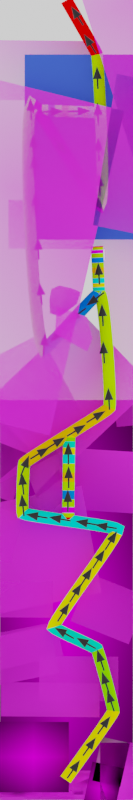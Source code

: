 # Source: Gust_level_design.blend  (saved by Blender 3.5.10; exported with 4.5.12 LTS)
import bpy
from mathutils import Matrix  # noqa: F401  (used for matrix-valued properties, if any)

bpy.ops.wm.read_factory_settings(use_empty=True)
scene = bpy.context.scene
scene.name = 'Scene'

# ---- collections
col_collection = bpy.data.collections.new('Collection'); scene.collection.children.link(col_collection)
col_tree = bpy.data.collections.new('tree'); scene.collection.children.link(col_tree)
col_arrows = bpy.data.collections.new('arrows'); scene.collection.children.link(col_arrows)
col_clouds = bpy.data.collections.new('Clouds'); scene.collection.children.link(col_clouds)
col_grass = bpy.data.collections.new('Grass'); scene.collection.children.link(col_grass)

# ---- images (referenced by path relative to the original .blend; pixels are not part of the script)
import os
ASSET_DIR = os.environ.get("B2B_ASSET_DIR", "")  # directory of the original .blend (textures are referenced by path, not embedded)
HERE = os.path.dirname(os.path.abspath(__file__))  # packed textures are extracted next to this script under _unpacked/

def load_image(name, relpath, width, height, colorspace="sRGB"):
    """Load a texture the original file referenced (path relative to the .blend, or extracted next to this script)."""
    p = next((c for c in (os.path.join(HERE, relpath), os.path.join(ASSET_DIR, relpath)) if relpath and os.path.exists(c)), "")
    if p:
        img = bpy.data.images.load(p, check_existing=True)
        img.name = name
    else:  # same state as the original file: an image datablock whose file is absent (Cycles renders it pink)
        img = bpy.data.images.new(name, width, height)
        img.source = "FILE"
        img.filepath = "//" + (relpath or name)
    img.colorspace_settings.name = colorspace
    return img
img_bg_v3_png = load_image('BG_V3.png', 'BG_V3.png', 1024, 1024, 'sRGB')
img_tree_2d_png_8_705435727_jpg = load_image('tree-2d-png-8-705435727.jpg', 'tree-2d-png-8-705435727.jpg', 1024, 1024, 'sRGB')
img_2d_tree_png_hd_1933107973_png = load_image('2D-Tree-PNG-HD-1933107973.png', '2D-Tree-PNG-HD-1933107973.png', 1024, 1024, 'sRGB')
img_clouds_png = load_image('Clouds.png', 'Clouds.png', 1024, 1024, 'sRGB')
img_267446_1131581285_png = load_image('267446-1131581285.png', '267446-1131581285.png', 1024, 1024, 'sRGB')

# ---- materials (node trees are filled in below, after node groups)
mat_material_003 = bpy.data.materials.new('Material.003')
mat_material_003.use_transparent_shadow = False
mat_material_001 = bpy.data.materials.new('Material.001')
mat_material_001.use_transparent_shadow = False
mat_bg_v3 = bpy.data.materials.new('BG_V3')
mat_bg_v3.surface_render_method = 'BLENDED'
mat_bg_v3.blend_method = 'BLEND'
mat_bg_v3.use_transparent_shadow = False
mat_tree_2d_png_8_705435727_001 = bpy.data.materials.new('tree-2d-png-8-705435727.001')
mat_tree_2d_png_8_705435727_001.surface_render_method = 'BLENDED'
mat_tree_2d_png_8_705435727_001.blend_method = 'BLEND'
mat_tree_2d_png_8_705435727_001.use_transparent_shadow = False
mat_tree_2d_png_8_705435727_002 = bpy.data.materials.new('tree-2d-png-8-705435727.002')
mat_tree_2d_png_8_705435727_002.surface_render_method = 'BLENDED'
mat_tree_2d_png_8_705435727_002.blend_method = 'BLEND'
mat_tree_2d_png_8_705435727_002.use_transparent_shadow = False
mat_2d_tree_png_hd_1933107973 = bpy.data.materials.new('2D-Tree-PNG-HD-1933107973')
mat_2d_tree_png_hd_1933107973.surface_render_method = 'BLENDED'
mat_2d_tree_png_hd_1933107973.blend_method = 'BLEND'
mat_tree_2d_png_8_705435727 = bpy.data.materials.new('tree-2d-png-8-705435727')
mat_tree_2d_png_8_705435727.surface_render_method = 'BLENDED'
mat_tree_2d_png_8_705435727.blend_method = 'BLEND'
mat_tree_2d_png_8_705435727.use_transparent_shadow = False
mat_material_002 = bpy.data.materials.new('Material.002')
mat_material_002.use_transparent_shadow = False
mat_clouds = bpy.data.materials.new('Clouds')
mat_clouds.surface_render_method = 'BLENDED'
mat_clouds.blend_method = 'BLEND'
mat_267446_1131581285 = bpy.data.materials.new('267446-1131581285')
mat_267446_1131581285.surface_render_method = 'BLENDED'
mat_267446_1131581285.blend_method = 'BLEND'

# ---- material node trees
mat_material_003.use_nodes = True; mat_material_003.node_tree.nodes.clear()
_N = mat_material_003.node_tree.nodes; _L = mat_material_003.node_tree.links
n0 = _N.new('ShaderNodeBsdfPrincipled'); n0.name = 'Principled BSDF'; n0.location = (10, 300)
n0.distribution = 'GGX'
n0.subsurface_method = 'RANDOM_WALK_SKIN'
n0.inputs[0].default_value = (0.02176, 0.09055, 0.8, 1.0)
n0.inputs[3].default_value = 1.45
n0.inputs[27].default_value = (0.0, 0.0, 0.0, 1.0)
n0.inputs[28].default_value = 1.0
n1 = _N.new('ShaderNodeOutputMaterial'); n1.name = 'Material Output'; n1.location = (300, 300)
_L.new(n0.outputs[0], n1.inputs[0])
n1.is_active_output = True
mat_material_001.use_nodes = True; mat_material_001.node_tree.nodes.clear()
_N = mat_material_001.node_tree.nodes; _L = mat_material_001.node_tree.links
n0 = _N.new('ShaderNodeOutputMaterial'); n0.name = 'Material Output'; n0.location = (300, 300)
n1 = _N.new('ShaderNodeBsdfPrincipled'); n1.name = 'Principled BSDF'; n1.location = (10, 300)
n1.distribution = 'GGX'
n1.subsurface_method = 'RANDOM_WALK_SKIN'
n1.inputs[2].default_value = 1.0
n1.inputs[3].default_value = 1.45
n1.inputs[13].default_value = 0.0
n1.inputs[27].default_value = (0.0, 0.0, 0.0, 1.0)
n1.inputs[28].default_value = 1.0
n2 = _N.new('ShaderNodeTexCoord'); n2.name = 'Texture Coordinate'; n2.location = (-640, 260)
n3 = _N.new('ShaderNodeSeparateXYZ'); n3.name = 'Separate XYZ'; n3.location = (-460, 260)
n4 = _N.new('ShaderNodeValToRGB'); n4.name = 'ColorRamp'; n4.location = (-280, 268)
n4.color_ramp.interpolation = 'CONSTANT'
while len(n4.color_ramp.elements) > 1: n4.color_ramp.elements.remove(n4.color_ramp.elements[-1])
n4.color_ramp.elements[0].position = 0.0; n4.color_ramp.elements[0].color = (1.0, 0.0, 0.0, 1.0)
_e = n4.color_ramp.elements.new(0.07456); _e.color = (0.4833, 1.0, 0.0, 1.0)
_e = n4.color_ramp.elements.new(0.1491); _e.color = (1.0, 0.0, 1.0, 1.0)
_e = n4.color_ramp.elements.new(0.2255); _e.color = (0.4, 1.0, 0.0, 1.0)
_e = n4.color_ramp.elements.new(0.3056); _e.color = (0.0, 0.2167, 1.0, 1.0)
_e = n4.color_ramp.elements.new(0.3858); _e.color = (0.4667, 1.0, 0.0, 1.0)
_e = n4.color_ramp.elements.new(0.4588); _e.color = (1.0, 0.55, 0.0, 1.0)
_e = n4.color_ramp.elements.new(0.5376); _e.color = (0.5, 1.0, 0.0, 1.0)
_e = n4.color_ramp.elements.new(0.6152); _e.color = (0.0, 1.0, 0.85, 1.0)
_e = n4.color_ramp.elements.new(0.6977); _e.color = (1.0, 0.9333, 0.0, 1.0)
_e = n4.color_ramp.elements.new(0.7682); _e.color = (0.0, 1.0, 0.5833, 1.0)
_e = n4.color_ramp.elements.new(0.8509); _e.color = (0.25, 1.0, 0.0, 1.0)
_e = n4.color_ramp.elements.new(0.92); _e.color = (1.0, 0.9167, 0.0, 1.0)
_L.new(n1.outputs[0], n0.inputs[0])
_L.new(n2.outputs[2], n3.inputs[0])
_L.new(n3.outputs[0], n4.inputs[0])
_L.new(n4.outputs[0], n1.inputs[0])
n0.is_active_output = True
mat_bg_v3.use_nodes = True; mat_bg_v3.node_tree.nodes.clear()
_N = mat_bg_v3.node_tree.nodes; _L = mat_bg_v3.node_tree.links
n0 = _N.new('ShaderNodeOutputMaterial'); n0.name = 'Material Output'; n0.location = (300, 300)
n1 = _N.new('ShaderNodeTexImage'); n1.name = 'Image Texture'; n1.location = (-200, 300)
n1.image = img_bg_v3_png
n1.extension = 'CLIP'
_L.new(n1.outputs[0], n0.inputs[0])
n0.is_active_output = True
mat_tree_2d_png_8_705435727_001.use_nodes = True; mat_tree_2d_png_8_705435727_001.node_tree.nodes.clear()
_N = mat_tree_2d_png_8_705435727_001.node_tree.nodes; _L = mat_tree_2d_png_8_705435727_001.node_tree.links
n0 = _N.new('ShaderNodeOutputMaterial'); n0.name = 'Material Output'; n0.location = (347, 312)
n1 = _N.new('ShaderNodeTexImage'); n1.name = 'Image Texture'; n1.location = (-235, 331)
n1.image = img_tree_2d_png_8_705435727_jpg
n1.extension = 'CLIP'
n2 = _N.new('ShaderNodeBsdfPrincipled'); n2.name = 'Principled BSDF'; n2.location = (47, 312)
n2.distribution = 'GGX'
n2.subsurface_method = 'RANDOM_WALK_SKIN'
n2.inputs[2].default_value = 1.0
n2.inputs[3].default_value = 1.45
n2.inputs[13].default_value = 0.0
n2.inputs[27].default_value = (0.0, 0.0, 0.0, 1.0)
n2.inputs[28].default_value = 1.0
n3 = _N.new('ShaderNodeValToRGB'); n3.name = 'ColorRamp'; n3.location = (-246, -42)
n3.color_ramp.interpolation = 'CONSTANT'
while len(n3.color_ramp.elements) > 1: n3.color_ramp.elements.remove(n3.color_ramp.elements[-1])
n3.color_ramp.elements[0].position = 0.3309; n3.color_ramp.elements[0].color = (1.0, 1.0, 1.0, 1.0)
_e = n3.color_ramp.elements.new(0.5236); _e.color = (0.0, 0.0, 0.0, 1.0)
_L.new(n1.outputs[0], n2.inputs[0])
_L.new(n1.outputs[0], n3.inputs[0])
_L.new(n3.outputs[0], n2.inputs[4])
_L.new(n2.outputs[0], n0.inputs[0])
n0.is_active_output = True
mat_tree_2d_png_8_705435727_002.use_nodes = True; mat_tree_2d_png_8_705435727_002.node_tree.nodes.clear()
_N = mat_tree_2d_png_8_705435727_002.node_tree.nodes; _L = mat_tree_2d_png_8_705435727_002.node_tree.links
n0 = _N.new('ShaderNodeOutputMaterial'); n0.name = 'Material Output'; n0.location = (347, 312)
n1 = _N.new('ShaderNodeValToRGB'); n1.name = 'ColorRamp'; n1.location = (-246, -42)
n1.color_ramp.interpolation = 'CONSTANT'
while len(n1.color_ramp.elements) > 1: n1.color_ramp.elements.remove(n1.color_ramp.elements[-1])
n1.color_ramp.elements[0].position = 0.3309; n1.color_ramp.elements[0].color = (1.0, 1.0, 1.0, 1.0)
_e = n1.color_ramp.elements.new(0.5236); _e.color = (0.0, 0.0, 0.0, 1.0)
n2 = _N.new('ShaderNodeBsdfPrincipled'); n2.name = 'Principled BSDF'; n2.location = (47, 312)
n2.distribution = 'GGX'
n2.subsurface_method = 'RANDOM_WALK_SKIN'
n2.inputs[2].default_value = 1.0
n2.inputs[3].default_value = 1.45
n2.inputs[13].default_value = 0.0
n2.inputs[27].default_value = (0.0, 0.0, 0.0, 1.0)
n2.inputs[28].default_value = 1.0
n3 = _N.new('ShaderNodeMix'); n3.name = 'Mix'; n3.location = (-80, 526)
n3.data_type = 'RGBA'
n3.inputs[0].default_value = 0.9267
n4 = _N.new('ShaderNodeTexImage'); n4.name = 'Image Texture'; n4.location = (-433, 311)
n4.image = img_tree_2d_png_8_705435727_jpg
n4.extension = 'CLIP'
n5 = _N.new('ShaderNodeValToRGB'); n5.name = 'ColorRamp.001'; n5.location = (-383, 537)
n5.color_ramp.interpolation = 'CONSTANT'
while len(n5.color_ramp.elements) > 1: n5.color_ramp.elements.remove(n5.color_ramp.elements[-1])
n5.color_ramp.elements[0].position = 0.56; n5.color_ramp.elements[0].color = (1.0, 1.0, 1.0, 1.0)
_L.new(n4.outputs[0], n1.inputs[0])
_L.new(n1.outputs[0], n2.inputs[4])
_L.new(n2.outputs[0], n0.inputs[0])
_L.new(n3.outputs[2], n2.inputs[0])
_L.new(n4.outputs[0], n3.inputs[7])
_L.new(n5.outputs[0], n3.inputs[6])
n0.is_active_output = True
mat_2d_tree_png_hd_1933107973.use_nodes = True; mat_2d_tree_png_hd_1933107973.node_tree.nodes.clear()
_N = mat_2d_tree_png_hd_1933107973.node_tree.nodes; _L = mat_2d_tree_png_hd_1933107973.node_tree.links
n0 = _N.new('ShaderNodeOutputMaterial'); n0.name = 'Material Output'; n0.location = (300, 300)
n1 = _N.new('ShaderNodeTexImage'); n1.name = 'Image Texture'; n1.location = (-200, 300)
n1.image = img_2d_tree_png_hd_1933107973_png
n1.extension = 'CLIP'
n2 = _N.new('ShaderNodeBsdfPrincipled'); n2.name = 'Principled BSDF'; n2.location = (0, 300)
n2.distribution = 'GGX'
n2.subsurface_method = 'RANDOM_WALK_SKIN'
n2.inputs[3].default_value = 1.45
n2.inputs[27].default_value = (0.0, 0.0, 0.0, 1.0)
n2.inputs[28].default_value = 1.0
_L.new(n1.outputs[0], n2.inputs[0])
_L.new(n1.outputs[1], n2.inputs[4])
_L.new(n2.outputs[0], n0.inputs[0])
n0.is_active_output = True
mat_tree_2d_png_8_705435727.use_nodes = True; mat_tree_2d_png_8_705435727.node_tree.nodes.clear()
_N = mat_tree_2d_png_8_705435727.node_tree.nodes; _L = mat_tree_2d_png_8_705435727.node_tree.links
n0 = _N.new('ShaderNodeOutputMaterial'); n0.name = 'Material Output'; n0.location = (347, 312)
n1 = _N.new('ShaderNodeTexImage'); n1.name = 'Image Texture'; n1.location = (-235, 331)
n1.image = img_tree_2d_png_8_705435727_jpg
n1.extension = 'CLIP'
n2 = _N.new('ShaderNodeValToRGB'); n2.name = 'ColorRamp'; n2.location = (-246, -42)
n2.color_ramp.interpolation = 'CONSTANT'
while len(n2.color_ramp.elements) > 1: n2.color_ramp.elements.remove(n2.color_ramp.elements[-1])
n2.color_ramp.elements[0].position = 0.3309; n2.color_ramp.elements[0].color = (1.0, 1.0, 1.0, 1.0)
_e = n2.color_ramp.elements.new(0.5236); _e.color = (0.0, 0.0, 0.0, 1.0)
n3 = _N.new('ShaderNodeBsdfPrincipled'); n3.name = 'Principled BSDF'; n3.location = (47, 312)
n3.distribution = 'GGX'
n3.subsurface_method = 'RANDOM_WALK_SKIN'
n3.inputs[2].default_value = 1.0
n3.inputs[3].default_value = 1.45
n3.inputs[13].default_value = 0.0
n3.inputs[27].default_value = (0.0, 0.0, 0.0, 1.0)
n3.inputs[28].default_value = 1.0
_L.new(n1.outputs[0], n3.inputs[0])
_L.new(n1.outputs[0], n2.inputs[0])
_L.new(n2.outputs[0], n3.inputs[4])
_L.new(n3.outputs[0], n0.inputs[0])
n0.is_active_output = True
mat_material_002.use_nodes = True; mat_material_002.node_tree.nodes.clear()
_N = mat_material_002.node_tree.nodes; _L = mat_material_002.node_tree.links
n0 = _N.new('ShaderNodeBsdfPrincipled'); n0.name = 'Principled BSDF'; n0.location = (10, 300)
n0.distribution = 'GGX'
n0.subsurface_method = 'RANDOM_WALK_SKIN'
n0.inputs[0].default_value = (0.0, 0.0, 0.0, 1.0)
n0.inputs[3].default_value = 1.45
n0.inputs[27].default_value = (0.0, 0.0, 0.0, 1.0)
n0.inputs[28].default_value = 1.0
n1 = _N.new('ShaderNodeOutputMaterial'); n1.name = 'Material Output'; n1.location = (300, 300)
_L.new(n0.outputs[0], n1.inputs[0])
n1.is_active_output = True
mat_clouds.use_nodes = True; mat_clouds.node_tree.nodes.clear()
_N = mat_clouds.node_tree.nodes; _L = mat_clouds.node_tree.links
n0 = _N.new('ShaderNodeTexImage'); n0.name = 'Image Texture.002'; n0.location = (1062, -997)
n0.image = img_clouds_png
n0.extension = 'CLIP'
n1 = _N.new('ShaderNodeOutputMaterial'); n1.name = 'Material Output'; n1.location = (1920, 340)
n2 = _N.new('ShaderNodeTexCoord'); n2.name = 'Texture Coordinate'; n2.location = (360, 340)
n3 = _N.new('ShaderNodeTexNoise'); n3.name = 'Noise Texture'; n3.location = (540, 340)
n3.inputs[2].default_value = 1e+06
n3.inputs[3].default_value = 15.0
n3.inputs[4].default_value = 1.0
n3.inputs[8].default_value = 300.0
n4 = _N.new('ShaderNodeMix'); n4.name = 'Mix'; n4.location = (720, 340)
n4.data_type = 'RGBA'
n4.blend_type = 'SUBTRACT'
n4.inputs[0].default_value = 1.0
n5 = _N.new('ShaderNodeTexImage'); n5.name = 'Image Texture'; n5.location = (900, 20)
n5.image = img_clouds_png
n5.extension = 'CLIP'
n6 = _N.new('ShaderNodeMix'); n6.name = 'Mix.001'; n6.location = (720, 20)
n6.data_type = 'RGBA'
n6.blend_type = 'ADD'
n6.inputs[0].default_value = 0.9867
n7 = _N.new('NodeReroute'); n7.name = 'Reroute'; n7.location = (540, 20)
n7.width = 16
n7.socket_idname = 'NodeSocketVector'
n8 = _N.new('ShaderNodeMix'); n8.name = 'Mix.002'; n8.location = (1180, 20)
n8.width = 139
n8.data_type = 'RGBA'
n8.blend_type = 'ADD'
n8.inputs[0].default_value = 1.0
n9 = _N.new('ShaderNodeTexImage'); n9.name = 'Image Texture.001'; n9.location = (900, 340)
n9.image = img_clouds_png
n9.extension = 'CLIP'
n10 = _N.new('ShaderNodeValToRGB'); n10.name = 'ColorRamp.001'; n10.location = (1360, 20)
while len(n10.color_ramp.elements) > 1: n10.color_ramp.elements.remove(n10.color_ramp.elements[-1])
n10.color_ramp.elements[0].position = 0.0; n10.color_ramp.elements[0].color = (0.0, 0.0, 0.0, 1.0)
_e = n10.color_ramp.elements.new(1.0); _e.color = (1.0, 1.0, 1.0, 1.0)
n11 = _N.new('ShaderNodeBsdfPrincipled'); n11.name = 'Principled BSDF'; n11.location = (1640, 340)
n11.distribution = 'GGX'
n11.subsurface_method = 'RANDOM_WALK_SKIN'
n11.inputs[3].default_value = 1.45
n11.inputs[27].default_value = (0.0, 0.0, 0.0, 1.0)
n11.inputs[28].default_value = 1.0
n12 = _N.new('ShaderNodeBsdfPrincipled'); n12.name = 'Principled BSDF.001'; n12.location = (1451, -968)
n12.distribution = 'GGX'
n12.subsurface_method = 'RANDOM_WALK_SKIN'
n12.inputs[3].default_value = 1.45
n12.inputs[27].default_value = (0.0, 0.0, 0.0, 1.0)
n12.inputs[28].default_value = 1.0
_L.new(n3.outputs[1], n4.inputs[2])
_L.new(n3.outputs[1], n4.inputs[6])
_L.new(n2.outputs[2], n3.inputs[0])
_L.new(n6.outputs[2], n5.inputs[0])
_L.new(n5.outputs[1], n8.inputs[6])
_L.new(n9.outputs[1], n8.inputs[7])
_L.new(n8.outputs[2], n10.inputs[0])
_L.new(n0.outputs[0], n12.inputs[0])
_L.new(n0.outputs[1], n12.inputs[4])
_L.new(n2.outputs[2], n7.inputs[0])
_L.new(n4.outputs[2], n6.inputs[7])
_L.new(n7.outputs[0], n6.inputs[6])
_L.new(n9.outputs[0], n11.inputs[0])
_L.new(n10.outputs[0], n11.inputs[4])
_L.new(n12.outputs[0], n1.inputs[0])
n1.is_active_output = True
mat_267446_1131581285.use_nodes = True; mat_267446_1131581285.node_tree.nodes.clear()
_N = mat_267446_1131581285.node_tree.nodes; _L = mat_267446_1131581285.node_tree.links
n0 = _N.new('ShaderNodeOutputMaterial'); n0.name = 'Material Output'; n0.location = (300, 300)
n1 = _N.new('ShaderNodeTexImage'); n1.name = 'Image Texture'; n1.location = (-200, 300)
n1.image = img_267446_1131581285_png
n1.extension = 'CLIP'
n2 = _N.new('ShaderNodeBsdfPrincipled'); n2.name = 'Principled BSDF'; n2.location = (0, 300)
n2.distribution = 'GGX'
n2.subsurface_method = 'RANDOM_WALK_SKIN'
n2.inputs[3].default_value = 1.45
n2.inputs[27].default_value = (0.0, 0.0, 0.0, 1.0)
n2.inputs[28].default_value = 1.0
_L.new(n1.outputs[0], n2.inputs[0])
_L.new(n1.outputs[1], n2.inputs[4])
_L.new(n2.outputs[0], n0.inputs[0])
n0.is_active_output = True

# ---- world
world_world = bpy.data.worlds.new('World'); scene.world = world_world
world_world.use_nodes = True; world_world.node_tree.nodes.clear()
_N = world_world.node_tree.nodes; _L = world_world.node_tree.links
n0 = _N.new('ShaderNodeOutputWorld'); n0.name = 'World Output'; n0.location = (300, 300)
n1 = _N.new('ShaderNodeBackground'); n1.name = 'Background'; n1.location = (10, 300)
n1.inputs[0].default_value = (1.0, 1.0, 1.0, 1.0)
_L.new(n1.outputs[0], n0.inputs[0])
n0.is_active_output = True
world_world.color = (0.05088, 0.05088, 0.05088)
world_world.use_sun_shadow = False
world_world.sun_shadow_jitter_overblur = 0.0

# ---- cameras
cam_camera_001 = bpy.data.cameras.new('Camera.001')
cam_camera_001.type = 'ORTHO'
cam_camera_001.ortho_scale = 0.5
cam_camera_001.display_size = 0.0002315

# ---- meshes
me_plane = bpy.data.meshes.new('Plane')
me_plane.from_pydata([(-0.0001157, -0.0001157, 0.0), (0.0001157, -0.0001157, 0.0), (-0.0001157, 0.0001157, 0.0), (0.0001157, 0.0001157, 0.0)], [], [(0, 1, 3, 2)])
_uv = me_plane.uv_layers.new(name='UVMap')
_uv.uv.foreach_set('vector', [0.0, 0.0, 1.0, 0.0, 1.0, 1.0, 0.0, 1.0])
me_plane.materials.append(mat_material_003)
me_plane.update()
me_bg_v3 = bpy.data.meshes.new('BG_V3')
me_bg_v3.from_pydata([(0.0, -0.08333, 0.0), (0.0, 0.08333, 0.0), (-0.5, -0.08333, 0.0), (-0.5, 0.08333, 0.0)], [], [(0, 1, 3, 2)])
_uv = me_bg_v3.uv_layers.new(name='UVMap')
_uv.uv.foreach_set('vector', [0.0, 0.0, 1.0, 0.0, 1.0, 1.0, 0.0, 1.0])
me_bg_v3.materials.append(mat_bg_v3)
me_bg_v3.update()
me_tree_2d_png_8_705435727 = bpy.data.meshes.new('tree-2d-png-8-705435727')
me_tree_2d_png_8_705435727.from_pydata([(-0.5055, -0.5, 0.0), (0.5055, -0.5, 0.0), (-0.5055, 0.5, 0.0), (0.5055, 0.5, 0.0)], [], [(0, 1, 3, 2)])
_uv = me_tree_2d_png_8_705435727.uv_layers.new(name='UVMap')
_uv.uv.foreach_set('vector', [0.1183, 0.0, 0.8767, 0.0, 0.8767, 1.0, 0.1183, 1.0])
me_tree_2d_png_8_705435727.materials.append(mat_tree_2d_png_8_705435727_001)
me_tree_2d_png_8_705435727.update()
me_tree_2d_png_8_705435727_001 = bpy.data.meshes.new('tree-2d-png-8-705435727.001')
me_tree_2d_png_8_705435727_001.from_pydata([(-0.5055, -0.5, 0.0), (0.5055, -0.5, 0.0), (-0.5055, 0.5, 0.0), (0.5055, 0.5, 0.0)], [], [(0, 1, 3, 2)])
_uv = me_tree_2d_png_8_705435727_001.uv_layers.new(name='UVMap')
_uv.uv.foreach_set('vector', [0.1183, 0.0, 0.8767, 0.0, 0.8767, 1.0, 0.1183, 1.0])
me_tree_2d_png_8_705435727_001.materials.append(mat_tree_2d_png_8_705435727_002)
me_tree_2d_png_8_705435727_001.update()
me_2d_tree_png_hd_1933107973 = bpy.data.meshes.new('2D-Tree-PNG-HD-1933107973')
me_2d_tree_png_hd_1933107973.from_pydata([(-0.261, -0.5, 0.0), (0.261, -0.5, 0.0), (-0.261, 0.5, 0.0), (0.261, 0.5, 0.0)], [], [(0, 1, 3, 2)])
_uv = me_2d_tree_png_hd_1933107973.uv_layers.new(name='UVMap')
_uv.uv.foreach_set('vector', [0.0, 0.0, 1.0, 0.0, 1.0, 1.0, 0.0, 1.0])
me_2d_tree_png_hd_1933107973.materials.append(mat_2d_tree_png_hd_1933107973)
me_2d_tree_png_hd_1933107973.update()
me_tree_2d_png_8_705435727_002 = bpy.data.meshes.new('tree-2d-png-8-705435727.002')
me_tree_2d_png_8_705435727_002.from_pydata([(-0.5055, -0.5, 0.0), (0.5055, -0.5, 0.0), (-0.5055, 0.5, 0.0), (0.5055, 0.5, 0.0)], [], [(0, 1, 3, 2)])
_uv = me_tree_2d_png_8_705435727_002.uv_layers.new(name='UVMap')
_uv.uv.foreach_set('vector', [0.1183, 0.0, 0.8767, 0.0, 0.8767, 1.0, 0.1183, 1.0])
me_tree_2d_png_8_705435727_002.materials.append(mat_tree_2d_png_8_705435727)
me_tree_2d_png_8_705435727_002.update()
me_tree_2d_png_8_705435727_003 = bpy.data.meshes.new('tree-2d-png-8-705435727.003')
me_tree_2d_png_8_705435727_003.from_pydata([(-0.5055, -0.5, 0.0), (0.5055, -0.5, 0.0), (-0.5055, 0.5, 0.0), (0.5055, 0.5, 0.0)], [], [(0, 1, 3, 2)])
_uv = me_tree_2d_png_8_705435727_003.uv_layers.new(name='UVMap')
_uv.uv.foreach_set('vector', [0.1183, 0.0, 0.8767, 0.0, 0.8767, 1.0, 0.1183, 1.0])
me_tree_2d_png_8_705435727_003.materials.append(mat_tree_2d_png_8_705435727_002)
me_tree_2d_png_8_705435727_003.update()
me_cylinder = bpy.data.meshes.new('Cylinder')
me_cylinder.from_pydata([(1.644e-09, 0.0001217, -0.0001157), (-2.91e-11, 0.0001157, 0.001267), (2.375e-05, 0.0001194, -0.0001157), (2.258e-05, 0.0001135, 0.001267), (4.659e-05, 0.0001125, -0.0001157), (4.429e-05, 0.0001069, 0.001267), (6.763e-05, 0.0001012, -0.0001157), (6.43e-05, 9.623e-05, 0.001267), (8.608e-05, 8.608e-05, -0.0001157), (8.184e-05, 8.184e-05, 0.001267), (0.0001012, 6.763e-05, -0.0001157), (9.623e-05, 6.43e-05, 0.001267), (0.0001125, 4.658e-05, -0.0001157), (0.0001069, 4.429e-05, 0.001267), (0.0001194, 2.375e-05, -0.0001157), (0.0001135, 2.258e-05, 0.001267), (0.0001217, 3.646e-12, -0.0001157), (0.0001157, 1.75e-11, 0.001267), (0.0001194, -2.375e-05, -0.0001157), (0.0001135, -2.258e-05, 0.001267), (0.0001125, -4.658e-05, -0.0001157), (0.0001069, -4.429e-05, 0.001267), (0.0001012, -6.763e-05, -0.0001157), (9.623e-05, -6.43e-05, 0.001267), (8.608e-05, -8.608e-05, -0.0001157), (8.184e-05, -8.184e-05, 0.001267), (6.763e-05, -0.0001012, -0.0001157), (6.43e-05, -9.623e-05, 0.001267), (4.659e-05, -0.0001125, -0.0001157), (4.429e-05, -0.0001069, 0.001267), (2.375e-05, -0.0001194, -0.0001157), (2.258e-05, -0.0001135, 0.001267), (1.644e-09, -0.0001217, -0.0001157), (-2.91e-11, -0.0001157, 0.001267), (-2.375e-05, -0.0001194, -0.0001157), (-2.258e-05, -0.0001135, 0.001267), (-4.658e-05, -0.0001125, -0.0001157), (-4.429e-05, -0.0001069, 0.001267), (-6.763e-05, -0.0001012, -0.0001157), (-6.43e-05, -9.623e-05, 0.001267), (-8.608e-05, -8.608e-05, -0.0001157), (-8.184e-05, -8.184e-05, 0.001267), (-0.0001012, -6.763e-05, -0.0001157), (-9.623e-05, -6.43e-05, 0.001267), (-0.0001125, -4.658e-05, -0.0001157), (-0.0001069, -4.429e-05, 0.001267), (-0.0001194, -2.375e-05, -0.0001157), (-0.0001135, -2.258e-05, 0.001267), (-0.0001217, 3.646e-12, -0.0001157), (-0.0001157, 1.75e-11, 0.001267), (-0.0001194, 2.375e-05, -0.0001157), (-0.0001135, 2.258e-05, 0.001267), (-0.0001125, 4.658e-05, -0.0001157), (-0.0001069, 4.429e-05, 0.001267), (-0.0001012, 6.763e-05, -0.0001157), (-9.623e-05, 6.43e-05, 0.001267), (-8.608e-05, 8.608e-05, -0.0001157), (-8.184e-05, 8.184e-05, 0.001267), (-6.763e-05, 0.0001012, -0.0001157), (-6.43e-05, 9.623e-05, 0.001267), (-4.658e-05, 0.0001125, -0.0001157), (-4.429e-05, 0.0001069, 0.001267), (-2.375e-05, 0.0001194, -0.0001157), (-2.258e-05, 0.0001135, 0.001267), (1.773e-09, 0.0006344, -0.0001157), (0.0001238, 0.0006222, -0.0001157), (0.0002428, 0.0005861, -0.0001157), (0.0003525, 0.0005275, -0.0001157), (0.0004486, 0.0004486, -0.0001157), (0.0005275, 0.0003525, -0.0001157), (0.0005861, 0.0002428, -0.0001157), (0.0006222, 0.0001238, -0.0001157), (0.0006344, 1.535e-11, -0.0001157), (0.0006222, -0.0001238, -0.0001157), (0.0005861, -0.0002428, -0.0001157), (0.0005275, -0.0003525, -0.0001157), (0.0004486, -0.0004486, -0.0001157), (0.0003525, -0.0005275, -0.0001157), (0.0002428, -0.0005861, -0.0001157), (0.0001238, -0.0006222, -0.0001157), (1.773e-09, -0.0006344, -0.0001157), (-0.0001238, -0.0006222, -0.0001157), (-0.0002428, -0.0005861, -0.0001157), (-0.0003525, -0.0005275, -0.0001157), (-0.0004486, -0.0004486, -0.0001157), (-0.0005275, -0.0003525, -0.0001157), (-0.0005861, -0.0002428, -0.0001157), (-0.0006222, -0.0001238, -0.0001157), (-0.0006344, 1.535e-11, -0.0001157), (-0.0006222, 0.0001238, -0.0001157), (-0.0005861, 0.0002428, -0.0001157), (-0.0005275, 0.0003525, -0.0001157), (-0.0004486, 0.0004486, -0.0001157), (-0.0003525, 0.0005275, -0.0001157), (-0.0002428, 0.0005861, -0.0001157), (-0.0001238, 0.0006222, -0.0001157), (-2.91e-11, -3.023e-11, -0.001884), (-2.91e-11, -3.023e-11, -0.001884), (-2.91e-11, -3.023e-11, -0.001884), (-2.91e-11, -3.023e-11, -0.001884), (-2.91e-11, -3.023e-11, -0.001884), (-2.91e-11, -3.751e-11, -0.001884), (-2.91e-11, -3.751e-11, -0.001884), (-2.91e-11, -3.387e-11, -0.001884), (-2.91e-11, -3.489e-11, -0.001884), (-2.91e-11, -3.387e-11, -0.001884), (-2.91e-11, -3.751e-11, -0.001884), (-2.91e-11, -3.751e-11, -0.001884), (-2.91e-11, -3.023e-11, -0.001884), (-2.91e-11, -3.023e-11, -0.001884), (-2.91e-11, -3.023e-11, -0.001884), (-2.91e-11, -3.023e-11, -0.001884), (-2.91e-11, -3.023e-11, -0.001884), (-2.91e-11, -3.023e-11, -0.001884), (-2.91e-11, -3.023e-11, -0.001884), (-2.91e-11, -3.023e-11, -0.001884), (-2.91e-11, -3.023e-11, -0.001884), (-2.91e-11, -3.751e-11, -0.001884), (-2.91e-11, -3.751e-11, -0.001884), (-2.91e-11, -3.387e-11, -0.001884), (-2.91e-11, -3.489e-11, -0.001884), (-2.91e-11, -3.387e-11, -0.001884), (-2.91e-11, -3.751e-11, -0.001884), (-2.91e-11, -3.751e-11, -0.001884), (-2.91e-11, -3.023e-11, -0.001884), (-2.91e-11, -3.023e-11, -0.001884), (-2.91e-11, -3.023e-11, -0.001884), (-2.91e-11, -3.023e-11, -0.001884)], [], [(0, 1, 3, 2), (2, 3, 5, 4), (4, 5, 7, 6), (6, 7, 9, 8), (8, 9, 11, 10), (10, 11, 13, 12), (12, 13, 15, 14), (14, 15, 17, 16), (16, 17, 19, 18), (18, 19, 21, 20), (20, 21, 23, 22), (22, 23, 25, 24), (24, 25, 27, 26), (26, 27, 29, 28), (28, 29, 31, 30), (30, 31, 33, 32), (32, 33, 35, 34), (34, 35, 37, 36), (36, 37, 39, 38), (38, 39, 41, 40), (40, 41, 43, 42), (42, 43, 45, 44), (44, 45, 47, 46), (46, 47, 49, 48), (48, 49, 51, 50), (50, 51, 53, 52), (52, 53, 55, 54), (54, 55, 57, 56), (56, 57, 59, 58), (58, 59, 61, 60), (3, 1, 63, 61, 59, 57, 55, 53, 51, 49, 47, 45, 43, 41, 39, 37, 35, 33, 31, 29, 27, 25, 23, 21, 19, 17, 15, 13, 11, 9, 7, 5), (60, 61, 63, 62), (62, 63, 1, 0), (16, 18, 73, 72), (86, 87, 119, 118), (34, 36, 82, 81), (52, 54, 91, 90), (8, 10, 69, 68), (26, 28, 78, 77), (44, 46, 87, 86), (0, 2, 65, 64), (62, 0, 64, 95), (18, 20, 74, 73), (36, 38, 83, 82), (54, 56, 92, 91), (10, 12, 70, 69), (28, 30, 79, 78), (46, 48, 88, 87), (2, 4, 66, 65), (20, 22, 75, 74), (38, 40, 84, 83), (56, 58, 93, 92), (12, 14, 71, 70), (30, 32, 80, 79), (48, 50, 89, 88), (4, 6, 67, 66), (22, 24, 76, 75), (40, 42, 85, 84), (58, 60, 94, 93), (14, 16, 72, 71), (32, 34, 81, 80), (50, 52, 90, 89), (6, 8, 68, 67), (24, 26, 77, 76), (42, 44, 86, 85), (60, 62, 95, 94), (96, 97, 98, 99, 100, 101, 102, 103, 104, 105, 106, 107, 108, 109, 110, 111, 112, 113, 114, 115, 116, 117, 118, 119, 120, 121, 122, 123, 124, 125, 126, 127), (73, 74, 106, 105), (87, 88, 120, 119), (74, 75, 107, 106), (88, 89, 121, 120), (75, 76, 108, 107), (89, 90, 122, 121), (76, 77, 109, 108), (90, 91, 123, 122), (77, 78, 110, 109), (64, 65, 97, 96), (91, 92, 124, 123), (78, 79, 111, 110), (65, 66, 98, 97), (92, 93, 125, 124), (79, 80, 112, 111), (66, 67, 99, 98), (93, 94, 126, 125), (80, 81, 113, 112), (67, 68, 100, 99), (94, 95, 127, 126), (81, 82, 114, 113), (68, 69, 101, 100), (95, 64, 96, 127), (82, 83, 115, 114), (69, 70, 102, 101), (83, 84, 116, 115), (70, 71, 103, 102), (84, 85, 117, 116), (71, 72, 104, 103), (85, 86, 118, 117), (72, 73, 105, 104)])
_uv = me_cylinder.uv_layers.new(name='UVMap')
_uv.uv.foreach_set('vector', [1.0, 0.5, 1.0, 1.0, 0.9688, 1.0, 0.9688, 0.5, 0.9688, 0.5, 0.9688, 1.0, 0.9375, 1.0, 0.9375, 0.5, 0.9375, 0.5, 0.9375, 1.0, 0.9062, 1.0, 0.9062, 0.5, 0.9062, 0.5, 0.9062, 1.0, 0.875, 1.0, 0.875, 0.5, 0.875, 0.5, 0.875, 1.0, 0.8438, 1.0, 0.8438, 0.5, 0.8438, 0.5, 0.8438, 1.0, 0.8125, 1.0, 0.8125, 0.5, 0.8125, 0.5, 0.8125, 1.0, 0.7812, 1.0, 0.7812, 0.5, 0.7812, 0.5, 0.7812, 1.0, 0.75, 1.0, 0.75, 0.5, 0.75, 0.5, 0.75, 1.0, 0.7188, 1.0, 0.7188, 0.5, 0.7188, 0.5, 0.7188, 1.0, 0.6875, 1.0, 0.6875, 0.5, 0.6875, 0.5, 0.6875, 1.0, 0.6562, 1.0, 0.6562, 0.5, 0.6562, 0.5, 0.6562, 1.0, 0.625, 1.0, 0.625, 0.5, 0.625, 0.5, 0.625, 1.0, 0.5938, 1.0, 0.5938, 0.5, 0.5938, 0.5, 0.5938, 1.0, 0.5625, 1.0, 0.5625, 0.5, 0.5625, 0.5, 0.5625, 1.0, 0.5312, 1.0, 0.5312, 0.5, 0.5312, 0.5, 0.5312, 1.0, 0.5, 1.0, 0.5, 0.5, 0.5, 0.5, 0.5, 1.0, 0.4688, 1.0, 0.4688, 0.5, 0.4688, 0.5, 0.4688, 1.0, 0.4375, 1.0, 0.4375, 0.5, 0.4375, 0.5, 0.4375, 1.0, 0.4062, 1.0, 0.4062, 0.5, 0.4062, 0.5, 0.4062, 1.0, 0.375, 1.0, 0.375, 0.5, 0.375, 0.5, 0.375, 1.0, 0.3438, 1.0, 0.3438, 0.5, 0.3438, 0.5, 0.3438, 1.0, 0.3125, 1.0, 0.3125, 0.5, 0.3125, 0.5, 0.3125, 1.0, 0.2812, 1.0, 0.2812, 0.5, 0.2812, 0.5, 0.2812, 1.0, 0.25, 1.0, 0.25, 0.5, 0.25, 0.5, 0.25, 1.0, 0.2188, 1.0, 0.2188, 0.5, 0.2188, 0.5, 0.2188, 1.0, 0.1875, 1.0, 0.1875, 0.5, 0.1875, 0.5, 0.1875, 1.0, 0.1562, 1.0, 0.1562, 0.5, 0.1562, 0.5, 0.1562, 1.0, 0.125, 1.0, 0.125, 0.5, 0.125, 0.5, 0.125, 1.0, 0.09375, 1.0, 0.09375, 0.5, 0.09375, 0.5, 0.09375, 1.0, 0.0625, 1.0, 0.0625, 0.5, 0.2968, 0.4854, 0.25, 0.49, 0.2032, 0.4854, 0.1582, 0.4717, 0.1167, 0.4496, 0.08029, 0.4197, 0.05045, 0.3833, 0.02827, 0.3418, 0.01461, 0.2968, 0.01, 0.25, 0.01461, 0.2032, 0.02827, 0.1582, 0.05045, 0.1167, 0.08029, 0.08029, 0.1167, 0.05045, 0.1582, 0.02827, 0.2032, 0.01461, 0.25, 0.01, 0.2968, 0.01461, 0.3418, 0.02827, 0.3833, 0.05045, 0.4197, 0.08029, 0.4496, 0.1167, 0.4717, 0.1582, 0.4854, 0.2032, 0.49, 0.25, 0.4854, 0.2968, 0.4717, 0.3418, 0.4496, 0.3833, 0.4197, 0.4197, 0.3833, 0.4496, 0.3418, 0.4717, 0.0625, 0.5, 0.0625, 1.0, 0.03125, 1.0, 0.03125, 0.5, 0.03125, 0.5, 0.03125, 1.0, 0.0, 1.0, 0.0, 0.5, 0.75, 0.5, 0.7188, 0.5, 0.7188, 0.5, 0.75, 0.5, 0.3125, 0.5, 0.2812, 0.5, 0.2812, 0.5, 0.3125, 0.5, 0.4688, 0.5, 0.4375, 0.5, 0.4375, 0.5, 0.4688, 0.5, 0.1875, 0.5, 0.1562, 0.5, 0.1562, 0.5, 0.1875, 0.5, 0.875, 0.5, 0.8438, 0.5, 0.8438, 0.5, 0.875, 0.5, 0.5938, 0.5, 0.5625, 0.5, 0.5625, 0.5, 0.5938, 0.5, 0.3125, 0.5, 0.2812, 0.5, 0.2812, 0.5, 0.3125, 0.5, 1.0, 0.5, 0.9688, 0.5, 0.9688, 0.5, 1.0, 0.5, 0.03125, 0.5, 0.0, 0.5, 0.0, 0.5, 0.03125, 0.5, 0.7188, 0.5, 0.6875, 0.5, 0.6875, 0.5, 0.7188, 0.5, 0.4375, 0.5, 0.4062, 0.5, 0.4062, 0.5, 0.4375, 0.5, 0.1562, 0.5, 0.125, 0.5, 0.125, 0.5, 0.1562, 0.5, 0.8438, 0.5, 0.8125, 0.5, 0.8125, 0.5, 0.8438, 0.5, 0.5625, 0.5, 0.5312, 0.5, 0.5312, 0.5, 0.5625, 0.5, 0.2812, 0.5, 0.25, 0.5, 0.25, 0.5, 0.2812, 0.5, 0.9688, 0.5, 0.9375, 0.5, 0.9375, 0.5, 0.9688, 0.5, 0.6875, 0.5, 0.6562, 0.5, 0.6562, 0.5, 0.6875, 0.5, 0.4062, 0.5, 0.375, 0.5, 0.375, 0.5, 0.4062, 0.5, 0.125, 0.5, 0.09375, 0.5, 0.09375, 0.5, 0.125, 0.5, 0.8125, 0.5, 0.7812, 0.5, 0.7812, 0.5, 0.8125, 0.5, 0.5312, 0.5, 0.5, 0.5, 0.5, 0.5, 0.5312, 0.5, 0.25, 0.5, 0.2188, 0.5, 0.2188, 0.5, 0.25, 0.5, 0.9375, 0.5, 0.9062, 0.5, 0.9062, 0.5, 0.9375, 0.5, 0.6562, 0.5, 0.625, 0.5, 0.625, 0.5, 0.6562, 0.5, 0.375, 0.5, 0.3438, 0.5, 0.3438, 0.5, 0.375, 0.5, 0.09375, 0.5, 0.0625, 0.5, 0.0625, 0.5, 0.09375, 0.5, 0.7812, 0.5, 0.75, 0.5, 0.75, 0.5, 0.7812, 0.5, 0.5, 0.5, 0.4688, 0.5, 0.4688, 0.5, 0.5, 0.5, 0.2188, 0.5, 0.1875, 0.5, 0.1875, 0.5, 0.2188, 0.5, 0.9062, 0.5, 0.875, 0.5, 0.875, 0.5, 0.9062, 0.5, 0.625, 0.5, 0.5938, 0.5, 0.5938, 0.5, 0.625, 0.5, 0.3438, 0.5, 0.3125, 0.5, 0.3125, 0.5, 0.3438, 0.5, 0.0625, 0.5, 0.03125, 0.5, 0.03125, 0.5, 0.0625, 0.5, 0.75, 0.49, 0.7968, 0.4854, 0.8418, 0.4717, 0.8833, 0.4496, 0.9197, 0.4197, 0.9496, 0.3833, 0.9717, 0.3418, 0.9854, 0.2968, 0.99, 0.25, 0.9854, 0.2032, 0.9717, 0.1582, 0.9496, 0.1167, 0.9197, 0.08029, 0.8833, 0.05045, 0.8418, 0.02827, 0.7968, 0.01461, 0.75, 0.01, 0.7032, 0.01461, 0.6582, 0.02827, 0.6167, 0.05045, 0.5803, 0.08029, 0.5504, 0.1167, 0.5283, 0.1582, 0.5146, 0.2032, 0.51, 0.25, 0.5146, 0.2968, 0.5283, 0.3418, 0.5504, 0.3833, 0.5803, 0.4197, 0.6167, 0.4496, 0.6582, 0.4717, 0.7032, 0.4854, 0.7188, 0.5, 0.6875, 0.5, 0.6875, 0.5, 0.7188, 0.5, 0.2812, 0.5, 0.25, 0.5, 0.25, 0.5, 0.2812, 0.5, 0.6875, 0.5, 0.6562, 0.5, 0.6562, 0.5, 0.6875, 0.5, 0.25, 0.5, 0.2188, 0.5, 0.2188, 0.5, 0.25, 0.5, 0.6562, 0.5, 0.625, 0.5, 0.625, 0.5, 0.6562, 0.5, 0.2188, 0.5, 0.1875, 0.5, 0.1875, 0.5, 0.2188, 0.5, 0.625, 0.5, 0.5938, 0.5, 0.5938, 0.5, 0.625, 0.5, 0.1875, 0.5, 0.1562, 0.5, 0.1562, 0.5, 0.1875, 0.5, 0.5938, 0.5, 0.5625, 0.5, 0.5625, 0.5, 0.5938, 0.5, 1.0, 0.5, 0.9688, 0.5, 0.9688, 0.5, 1.0, 0.5, 0.1562, 0.5, 0.125, 0.5, 0.125, 0.5, 0.1562, 0.5, 0.5625, 0.5, 0.5312, 0.5, 0.5312, 0.5, 0.5625, 0.5, 0.9688, 0.5, 0.9375, 0.5, 0.9375, 0.5, 0.9688, 0.5, 0.125, 0.5, 0.09375, 0.5, 0.09375, 0.5, 0.125, 0.5, 0.5312, 0.5, 0.5, 0.5, 0.5, 0.5, 0.5312, 0.5, 0.9375, 0.5, 0.9062, 0.5, 0.9062, 0.5, 0.9375, 0.5, 0.09375, 0.5, 0.0625, 0.5, 0.0625, 0.5, 0.09375, 0.5, 0.5, 0.5, 0.4688, 0.5, 0.4688, 0.5, 0.5, 0.5, 0.9062, 0.5, 0.875, 0.5, 0.875, 0.5, 0.9062, 0.5, 0.0625, 0.5, 0.03125, 0.5, 0.03125, 0.5, 0.0625, 0.5, 0.4688, 0.5, 0.4375, 0.5, 0.4375, 0.5, 0.4688, 0.5, 0.875, 0.5, 0.8438, 0.5, 0.8438, 0.5, 0.875, 0.5, 0.03125, 0.5, 0.0, 0.5, 0.0, 0.5, 0.03125, 0.5, 0.4375, 0.5, 0.4062, 0.5, 0.4062, 0.5, 0.4375, 0.5, 0.8438, 0.5, 0.8125, 0.5, 0.8125, 0.5, 0.8438, 0.5, 0.4062, 0.5, 0.375, 0.5, 0.375, 0.5, 0.4062, 0.5, 0.8125, 0.5, 0.7812, 0.5, 0.7812, 0.5, 0.8125, 0.5, 0.375, 0.5, 0.3438, 0.5, 0.3438, 0.5, 0.375, 0.5, 0.7812, 0.5, 0.75, 0.5, 0.75, 0.5, 0.7812, 0.5, 0.3438, 0.5, 0.3125, 0.5, 0.3125, 0.5, 0.3438, 0.5, 0.75, 0.5, 0.7188, 0.5, 0.7188, 0.5, 0.75, 0.5])
me_cylinder.materials.append(mat_material_002)
me_cylinder.update()
me_clouds = bpy.data.meshes.new('Clouds')
me_clouds.from_pydata([(-0.2558, -0.08618, 0.0), (0.2558, -0.0914, 0.0), (-0.2558, 0.0914, 0.0), (0.2558, 0.08618, 0.0)], [], [(0, 1, 3, 2)])
_uv = me_clouds.uv_layers.new(name='UVMap')
_uv.uv.foreach_set('vector', [0.3156, 0.7875, 0.639, 0.7823, 0.639, 0.9599, 0.3156, 0.9651])
me_clouds.materials.append(mat_clouds)
me_clouds.update()
me_clouds_001 = bpy.data.meshes.new('Clouds.001')
me_clouds_001.from_pydata([(-0.1677, -0.04265, 0.0), (0.1677, -0.257, 0.0), (-0.1677, 0.257, 0.0), (0.1677, 0.04265, 0.0)], [], [(0, 1, 3, 2)])
_uv = me_clouds_001.uv_layers.new(name='UVMap')
_uv.uv.foreach_set('vector', [0.02455, 0.1394, 0.4104, 0.1332, 0.4104, 0.4328, 0.02455, 0.439])
me_clouds_001.materials.append(mat_clouds)
me_clouds_001.update()
me_clouds_002 = bpy.data.meshes.new('Clouds.002')
me_clouds_002.from_pydata([(0.3681, -0.1536, 0.0), (-0.3681, 0.1536, 0.0), (0.3681, 0.1461, 0.0), (0.1121, -0.151, 0.0), (0.1121, 0.1487, 0.0), (-0.3681, -0.08893, 0.0), (0.3681, -0.09644, 0.0), (0.1121, -0.09383, 0.0)], [], [(7, 6, 2, 4), (5, 7, 4, 1), (3, 0, 6, 7)])
_uv = me_clouds_002.uv_layers.new(name='UVMap')
_uv.uv.foreach_set('vector', [0.328, 0.1916, 0.4898, 0.189, 0.4898, 0.4315, 0.328, 0.4341, 0.02455, 0.1965, 0.328, 0.1916, 0.328, 0.4341, 0.02455, 0.439, 0.328, 0.1345, 0.4898, 0.1319, 0.4898, 0.189, 0.328, 0.1916])
me_clouds_002.materials.append(mat_clouds)
me_clouds_002.update()
me_clouds_003 = bpy.data.meshes.new('Clouds.003')
me_clouds_003.from_pydata([(-0.3053, -0.1467, 0.0), (0.3053, -0.1529, 0.0), (-0.3053, 0.1529, 0.0), (0.3053, 0.1467, 0.0)], [], [(0, 1, 3, 2)])
_uv = me_clouds_003.uv_layers.new(name='UVMap')
_uv.uv.foreach_set('vector', [0.02455, 0.1394, 0.4104, 0.1332, 0.4104, 0.4328, 0.02455, 0.439])
me_clouds_003.materials.append(mat_clouds)
me_clouds_003.update()
me_clouds_004 = bpy.data.meshes.new('Clouds.004')
me_clouds_004.from_pydata([(-0.2053, -0.1134, 0.0), (0.2053, -0.1176, 0.0), (-0.2053, 0.1176, 0.0), (0.2053, 0.1134, 0.0), (0.08452, -0.1163, 0.0), (0.08452, 0.1146, 0.0)], [], [(4, 1, 3, 5), (0, 4, 5, 2)])
_uv = me_clouds_004.uv_layers.new(name='UVMap')
_uv.uv.foreach_set('vector', [0.9319, 0.2394, 0.9319, 0.2394, 0.9319, 0.2394, 0.9319, 0.2394, 0.7106, 0.1276, 0.8938, 0.1246, 0.8938, 0.3555, 0.7106, 0.3585])
me_clouds_004.materials.append(mat_clouds)
me_clouds_004.update()
me_clouds_005 = bpy.data.meshes.new('Clouds.005')
me_clouds_005.from_pydata([(-0.1624, -0.1314, 0.0), (0.1624, -0.1347, 0.0), (-0.1624, 0.1347, 0.0), (0.1624, 0.1314, 0.0)], [], [(0, 1, 3, 2)])
_uv = me_clouds_005.uv_layers.new(name='UVMap')
_uv.uv.foreach_set('vector', [0.7034, 0.6995, 0.9086, 0.6962, 0.9086, 0.9623, 0.7034, 0.9656])
me_clouds_005.materials.append(mat_clouds)
me_clouds_005.update()
me_clouds_006 = bpy.data.meshes.new('Clouds.006')
me_clouds_006.from_pydata([(-0.1624, -0.1314, 0.0), (0.1624, -0.1347, 0.0), (-0.1624, 0.1347, 0.0), (0.1624, 0.1314, 0.0)], [], [(0, 1, 3, 2)])
_uv = me_clouds_006.uv_layers.new(name='UVMap')
_uv.uv.foreach_set('vector', [0.09188, 0.7447, 0.2971, 0.7414, 0.2971, 1.008, 0.09188, 1.011])
me_clouds_006.materials.append(mat_clouds)
me_clouds_006.update()
me_clouds_007 = bpy.data.meshes.new('Clouds.007')
me_clouds_007.from_pydata([(-0.2052, -0.131, 0.0), (0.2052, -0.1352, 0.0), (-0.2052, 0.1352, 0.0), (0.2052, 0.131, 0.0)], [], [(0, 1, 3, 2)])
_uv = me_clouds_007.uv_layers.new(name='UVMap')
_uv.uv.foreach_set('vector', [0.7034, 0.1094, 0.9627, 0.1052, 0.9627, 0.3714, 0.7034, 0.3756])
me_clouds_007.materials.append(mat_clouds)
me_clouds_007.update()
me_clouds_009 = bpy.data.meshes.new('Clouds.009')
me_clouds_009.from_pydata([(-0.235, -0.1307, 0.0), (0.235, -0.1355, 0.0), (-0.235, 0.1355, 0.0), (0.235, 0.1307, 0.0)], [], [(0, 1, 3, 2)])
_uv = me_clouds_009.uv_layers.new(name='UVMap')
_uv.uv.foreach_set('vector', [-0.0005134, 0.7394, 0.2965, 0.7346, 0.2965, 1.001, -0.0005136, 1.006])
me_clouds_009.materials.append(mat_clouds)
me_clouds_009.update()
me_clouds_010 = bpy.data.meshes.new('Clouds.010')
me_clouds_010.from_pydata([(-0.346, -0.1295, 0.0), (0.346, -0.1366, 0.0), (-0.346, 0.1366, 0.0), (0.346, 0.1295, 0.0), (-0.2201, -0.03317, 0.0), (-0.248, -0.04764, 0.0), (-0.2971, -0.05077, 0.0), (-0.3394, -0.04878, 0.0), (-0.3398, -0.01848, 0.0), (-0.2916, 0.0228, 0.0), (-0.247, 0.02403, 0.0), (-0.227, -0.005868, 0.0)], [], [(0, 1, 4, 5, 6, 7, 8), (8, 7, 6, 5, 4, 11, 10, 9), (9, 10, 11, 4, 1, 3, 2, 0, 8)])
_uv = me_clouds_010.uv_layers.new(name='UVMap')
_uv.uv.foreach_set('vector', [0.5589, 0.3646, 0.9962, 0.3575, 0.6384, 0.461, 0.6208, 0.4465, 0.5898, 0.4434, 0.563, 0.4454, 0.5628, 0.4757, 0.5628, 0.4757, 0.563, 0.4454, 0.5898, 0.4434, 0.6208, 0.4465, 0.6384, 0.461, 0.6341, 0.4883, 0.6215, 0.5182, 0.5933, 0.5169, 0.5933, 0.5169, 0.6215, 0.5182, 0.6341, 0.4883, 0.6384, 0.461, 0.9962, 0.3575, 0.9962, 0.6237, 0.5589, 0.6307, 0.5589, 0.3646, 0.5628, 0.4757])
me_clouds_010.materials.append(mat_clouds)
me_clouds_010.update()
me_clouds_011 = bpy.data.meshes.new('Clouds.011')
me_clouds_011.from_pydata([(-0.107, -0.2074, -1.301e-10), (0.107, -0.1352, 1.301e-10), (-0.107, 0.2074, -1.301e-10), (0.107, 0.1309, 1.301e-10)], [], [(0, 1, 3, 2)])
_uv = me_clouds_011.uv_layers.new(name='UVMap')
_uv.uv.foreach_set('vector', [0.7554, 0.1078, 0.8957, 0.1055, 0.8957, 0.3816, 0.7554, 0.3838])
me_clouds_011.materials.append(mat_clouds)
me_clouds_011.update()
me_clouds_012 = bpy.data.meshes.new('Clouds.012')
me_clouds_012.from_pydata([(-0.1407, -0.03288, 0.0), (0.02867, -0.08918, 0.0), (-0.05814, 0.08918, 0.0), (0.1407, 0.0637, 0.0), (-0.1171, 0.001983, 0.0), (0.1233, -0.01041, 0.0)], [], [(4, 5, 3, 2), (0, 1, 5, 4)])
_uv = me_clouds_012.uv_layers.new(name='UVMap')
_uv.uv.foreach_set('vector', [0.5572, 0.2781, 0.709, 0.2756, 0.709, 0.3299, 0.5572, 0.3324, 0.5572, 0.2564, 0.709, 0.2539, 0.709, 0.2756, 0.5572, 0.2781])
me_clouds_012.materials.append(mat_clouds)
me_clouds_012.update()
me_clouds_013 = bpy.data.meshes.new('Clouds.013')
me_clouds_013.from_pydata([(-0.1624, -0.1314, 0.0), (0.1624, -0.1347, 0.0), (-0.1624, 0.1347, 0.0), (0.1624, 0.1314, 0.0)], [], [(0, 1, 3, 2)])
_uv = me_clouds_013.uv_layers.new(name='UVMap')
_uv.uv.foreach_set('vector', [0.7034, 0.6995, 0.9086, 0.6962, 0.9086, 0.9623, 0.7034, 0.9656])
me_clouds_013.materials.append(mat_clouds)
me_clouds_013.update()
me_clouds_014 = bpy.data.meshes.new('Clouds.014')
me_clouds_014.from_pydata([(-0.1624, -0.1314, 0.0), (0.1624, -0.1347, 0.0), (-0.1624, 0.1347, 0.0), (0.1624, 0.1314, 0.0)], [], [(0, 1, 3, 2)])
_uv = me_clouds_014.uv_layers.new(name='UVMap')
_uv.uv.foreach_set('vector', [0.7034, 0.6995, 0.9086, 0.6962, 0.9086, 0.9623, 0.7034, 0.9656])
me_clouds_014.materials.append(mat_clouds)
me_clouds_014.update()
me_clouds_015 = bpy.data.meshes.new('Clouds.015')
me_clouds_015.from_pydata([(0.1188, -0.1173, 0.0), (0.1188, 0.1149, 0.0), (0.1188, -0.02964, 0.0), (0.1188, -0.07166, 0.0), (0.08172, -0.1169, 0.0), (0.08172, 0.1153, 0.0), (0.08172, -0.02926, 0.0), (0.08172, -0.07128, 0.0), (-0.1188, 0.1173, 0.0), (-0.1188, -0.02722, 0.0), (-0.1188, -0.06924, 0.0), (-0.1188, -0.1149, 0.0)], [], [(6, 2, 1, 5), (7, 3, 2, 6), (4, 0, 3, 7), (11, 4, 7, 10), (10, 7, 6, 9), (9, 6, 5, 8)])
_uv = me_clouds_015.uv_layers.new(name='UVMap')
_uv.uv.foreach_set('vector', [0.8781, 0.4713, 0.9016, 0.471, 0.9016, 0.6155, 0.8781, 0.6159, 0.8954, 0.4964, 0.9188, 0.4961, 0.9188, 0.5381, 0.8954, 0.5385, 0.8781, 0.3837, 0.9016, 0.3833, 0.9016, 0.4289, 0.8781, 0.4293, 0.7514, 0.3857, 0.8781, 0.3837, 0.8781, 0.4293, 0.7514, 0.4314, 0.7514, 0.4314, 0.8781, 0.4293, 0.8781, 0.4713, 0.7514, 0.4734, 0.7514, 0.4734, 0.8781, 0.4713, 0.8781, 0.6159, 0.7514, 0.6179])
me_clouds_015.materials.append(mat_clouds)
me_clouds_015.update()
me_clouds_016 = bpy.data.meshes.new('Clouds.016')
me_clouds_016.from_pydata([(-0.1497, -0.1146, 0.0), (-0.1497, 0.1176, 0.0), (-0.1497, -0.0269, 0.0), (-0.1497, -0.06892, 0.0), (0.1497, 0.1146, 0.0), (0.1497, -0.02996, 0.0), (0.1497, -0.07198, 0.0), (0.1497, -0.1176, 0.0)], [], [(2, 5, 4, 1), (3, 6, 5, 2), (0, 7, 6, 3)])
_uv = me_clouds_016.uv_layers.new(name='UVMap')
_uv.uv.foreach_set('vector', [0.5623, 0.4764, 0.7514, 0.4734, 0.7514, 0.6179, 0.5623, 0.621, 0.5623, 0.4344, 0.7514, 0.4314, 0.7514, 0.4734, 0.5623, 0.4764, 0.5623, 0.3888, 0.7514, 0.3857, 0.7514, 0.4314, 0.5623, 0.4344])
me_clouds_016.materials.append(mat_clouds)
me_clouds_016.update()
me_clouds_017 = bpy.data.meshes.new('Clouds.017')
me_clouds_017.from_pydata([(-0.2401, -0.02612, 0.0), (0.2401, -0.03102, 0.0), (-0.2401, 0.03102, 0.0), (0.2401, 0.02612, 0.0)], [], [(0, 1, 3, 2)])
_uv = me_clouds_017.uv_layers.new(name='UVMap')
_uv.uv.foreach_set('vector', [0.02455, 0.1394, 0.328, 0.1345, 0.328, 0.1916, 0.02455, 0.1965])
me_clouds_017.materials.append(mat_clouds)
me_clouds_017.update()
me_clouds_018 = bpy.data.meshes.new('Clouds.018')
me_clouds_018.from_pydata([(-0.1407, -0.03288, 0.0), (0.02867, -0.08918, 0.0), (-0.05814, 0.08918, 0.0), (0.1407, 0.0637, 0.0), (-0.1171, 0.001983, 0.0), (0.1233, -0.01041, 0.0)], [], [(4, 5, 3, 2), (0, 1, 5, 4)])
_uv = me_clouds_018.uv_layers.new(name='UVMap')
_uv.uv.foreach_set('vector', [0.5572, 0.2781, 0.709, 0.2756, 0.709, 0.3299, 0.5572, 0.3324, 0.5572, 0.2564, 0.709, 0.2539, 0.709, 0.2756, 0.5572, 0.2781])
me_clouds_018.materials.append(mat_clouds)
me_clouds_018.update()
me_clouds_019 = bpy.data.meshes.new('Clouds.019')
me_clouds_019.from_pydata([(0.05985, -0.0198, 0.0), (0.03198, -0.03427, 0.0), (-0.01709, -0.0374, 0.0), (-0.05945, -0.0354, 0.0), (-0.05985, -0.005107, 0.0), (-0.0116, 0.03617, 0.0), (0.03301, 0.0374, 0.0), (0.05295, 0.007503, 0.0)], [], [(4, 3, 2, 1, 0, 7, 6, 5)])
_uv = me_clouds_019.uv_layers.new(name='UVMap')
_uv.uv.foreach_set('vector', [0.5628, 0.4757, 0.563, 0.4454, 0.5898, 0.4434, 0.6208, 0.4465, 0.6384, 0.461, 0.6341, 0.4883, 0.6215, 0.5182, 0.5933, 0.5169])
me_clouds_019.materials.append(mat_clouds)
me_clouds_019.update()
me_clouds_020 = bpy.data.meshes.new('Clouds.020')
me_clouds_020.from_pydata([(-0.414, -0.09442, 0.0), (0.5432, -0.1042, 0.0), (-0.414, 0.1356, 0.0), (0.5432, 0.1259, 0.0)], [], [(0, 1, 3, 2)])
_uv = me_clouds_020.uv_layers.new(name='UVMap')
_uv.uv.foreach_set('vector', [0.07863, 0.1913, 0.6836, 0.1816, 0.6836, 0.4116, 0.07863, 0.4214])
me_clouds_020.materials.append(mat_clouds)
me_clouds_020.update()
me_clouds_021 = bpy.data.meshes.new('Clouds.021')
me_clouds_021.from_pydata([(-0.414, -0.09442, 0.0), (0.5432, -0.1042, 0.0), (-0.414, 0.1356, 0.0), (0.5432, 0.1259, 0.0)], [], [(0, 1, 3, 2)])
_uv = me_clouds_021.uv_layers.new(name='UVMap')
_uv.uv.foreach_set('vector', [0.07863, 0.1913, 0.6836, 0.1816, 0.6836, 0.4116, 0.07863, 0.4214])
me_clouds_021.materials.append(mat_clouds)
me_clouds_021.update()
me_clouds_022 = bpy.data.meshes.new('Clouds.022')
me_clouds_022.from_pydata([(-0.414, -0.09442, 0.0), (0.5432, -0.1042, 0.0), (-0.414, 0.1356, 0.0), (0.5432, 0.1259, 0.0)], [], [(0, 1, 3, 2)])
_uv = me_clouds_022.uv_layers.new(name='UVMap')
_uv.uv.foreach_set('vector', [0.07863, 0.1913, 0.6836, 0.1816, 0.6836, 0.4116, 0.07863, 0.4214])
me_clouds_022.materials.append(mat_clouds)
me_clouds_022.update()
me_267446_1131581285 = bpy.data.meshes.new('267446-1131581285')
me_267446_1131581285.from_pydata([(-1.22, -0.5, 0.0), (1.22, -0.5, 0.0), (-1.22, 0.5, 0.0), (1.22, 0.5, 0.0)], [], [(0, 1, 3, 2)])
_uv = me_267446_1131581285.uv_layers.new(name='UVMap')
_uv.uv.foreach_set('vector', [0.0, 0.0, 1.0, 0.0, 1.0, 1.0, 0.0, 1.0])
me_267446_1131581285.materials.append(mat_267446_1131581285)
me_267446_1131581285.update()
me_267446_1131581285_001 = bpy.data.meshes.new('267446-1131581285.001')
me_267446_1131581285_001.from_pydata([(-1.22, -0.5, 0.0), (1.22, -0.5, 0.0), (-1.22, 0.5, 0.0), (1.22, 0.5, 0.0)], [], [(0, 1, 3, 2)])
_uv = me_267446_1131581285_001.uv_layers.new(name='UVMap')
_uv.uv.foreach_set('vector', [0.0, 0.0, 1.0, 0.0, 1.0, 1.0, 0.0, 1.0])
me_267446_1131581285_001.materials.append(mat_267446_1131581285)
me_267446_1131581285_001.update()
me_267446_1131581285_002 = bpy.data.meshes.new('267446-1131581285.002')
me_267446_1131581285_002.from_pydata([(-1.22, -0.5, 0.0), (1.22, -0.5, 0.0), (-1.22, 0.5, 0.0), (1.22, 0.5, 0.0)], [], [(0, 1, 3, 2)])
_uv = me_267446_1131581285_002.uv_layers.new(name='UVMap')
_uv.uv.foreach_set('vector', [0.0, 0.0, 1.0, 0.0, 1.0, 1.0, 0.0, 1.0])
me_267446_1131581285_002.materials.append(mat_267446_1131581285)
me_267446_1131581285_002.update()
me_267446_1131581285_003 = bpy.data.meshes.new('267446-1131581285.003')
me_267446_1131581285_003.from_pydata([(-1.22, -0.5, 0.0), (1.22, -0.5, 0.0), (-1.22, 0.5, 0.0), (1.22, 0.5, 0.0)], [], [(0, 1, 3, 2)])
_uv = me_267446_1131581285_003.uv_layers.new(name='UVMap')
_uv.uv.foreach_set('vector', [0.0, 0.0, 1.0, 0.0, 1.0, 1.0, 0.0, 1.0])
me_267446_1131581285_003.materials.append(mat_267446_1131581285)
me_267446_1131581285_003.update()
me_267446_1131581285_004 = bpy.data.meshes.new('267446-1131581285.004')
me_267446_1131581285_004.from_pydata([(-1.22, -0.5, 0.0), (1.22, -0.5, 0.0), (-1.22, 0.5, 0.0), (1.22, 0.5, 0.0)], [], [(0, 1, 3, 2)])
_uv = me_267446_1131581285_004.uv_layers.new(name='UVMap')
_uv.uv.foreach_set('vector', [0.0, 0.0, 1.0, 0.0, 1.0, 1.0, 0.0, 1.0])
me_267446_1131581285_004.materials.append(mat_267446_1131581285)
me_267446_1131581285_004.update()
me_267446_1131581285_005 = bpy.data.meshes.new('267446-1131581285.005')
me_267446_1131581285_005.from_pydata([(-1.22, -0.5, 0.0), (1.22, -0.5, 0.0), (-1.22, 0.5, 0.0), (1.22, 0.5, 0.0)], [], [(0, 1, 3, 2)])
_uv = me_267446_1131581285_005.uv_layers.new(name='UVMap')
_uv.uv.foreach_set('vector', [0.0, 0.0, 1.0, 0.0, 1.0, 1.0, 0.0, 1.0])
me_267446_1131581285_005.materials.append(mat_267446_1131581285)
me_267446_1131581285_005.update()
me_267446_1131581285_006 = bpy.data.meshes.new('267446-1131581285.006')
me_267446_1131581285_006.from_pydata([(-1.22, -0.5, 0.0), (1.22, -0.5, 0.0), (-1.22, 0.5, 0.0), (1.22, 0.5, 0.0)], [], [(0, 1, 3, 2)])
_uv = me_267446_1131581285_006.uv_layers.new(name='UVMap')
_uv.uv.foreach_set('vector', [0.0, 0.0, 1.0, 0.0, 1.0, 1.0, 0.0, 1.0])
me_267446_1131581285_006.materials.append(mat_267446_1131581285)
me_267446_1131581285_006.update()
me_267446_1131581285_007 = bpy.data.meshes.new('267446-1131581285.007')
me_267446_1131581285_007.from_pydata([(-1.22, -0.5, 0.0), (1.22, -0.5, 0.0), (-1.22, 0.5, 0.0), (1.22, 0.5, 0.0)], [], [(0, 1, 3, 2)])
_uv = me_267446_1131581285_007.uv_layers.new(name='UVMap')
_uv.uv.foreach_set('vector', [0.0, 0.0, 1.0, 0.0, 1.0, 1.0, 0.0, 1.0])
me_267446_1131581285_007.materials.append(mat_267446_1131581285)
me_267446_1131581285_007.update()
me_267446_1131581285_008 = bpy.data.meshes.new('267446-1131581285.008')
me_267446_1131581285_008.from_pydata([(-1.22, -0.5, 0.0), (1.22, -0.5, 0.0), (-1.22, 0.5, 0.0), (1.22, 0.5, 0.0)], [], [(0, 1, 3, 2)])
_uv = me_267446_1131581285_008.uv_layers.new(name='UVMap')
_uv.uv.foreach_set('vector', [0.0, 0.0, 1.0, 0.0, 1.0, 1.0, 0.0, 1.0])
me_267446_1131581285_008.materials.append(mat_267446_1131581285)
me_267446_1131581285_008.update()
me_267446_1131581285_009 = bpy.data.meshes.new('267446-1131581285.009')
me_267446_1131581285_009.from_pydata([(-1.22, -0.5, 0.0), (1.22, -0.5, 0.0), (-1.22, 0.5, 0.0), (1.22, 0.5, 0.0)], [], [(0, 1, 3, 2)])
_uv = me_267446_1131581285_009.uv_layers.new(name='UVMap')
_uv.uv.foreach_set('vector', [0.0, 0.0, 1.0, 0.0, 1.0, 1.0, 0.0, 1.0])
me_267446_1131581285_009.materials.append(mat_267446_1131581285)
me_267446_1131581285_009.update()
me_267446_1131581285_010 = bpy.data.meshes.new('267446-1131581285.010')
me_267446_1131581285_010.from_pydata([(-1.22, -0.5, 0.0), (1.22, -0.5, 0.0), (-1.22, 0.5, 0.0), (1.22, 0.5, 0.0)], [], [(0, 1, 3, 2)])
_uv = me_267446_1131581285_010.uv_layers.new(name='UVMap')
_uv.uv.foreach_set('vector', [0.0, 0.0, 1.0, 0.0, 1.0, 1.0, 0.0, 1.0])
me_267446_1131581285_010.materials.append(mat_267446_1131581285)
me_267446_1131581285_010.update()
me_267446_1131581285_011 = bpy.data.meshes.new('267446-1131581285.011')
me_267446_1131581285_011.from_pydata([(-1.22, -0.5, 0.0), (1.22, -0.5, 0.0), (-1.22, 0.5, 0.0), (1.22, 0.5, 0.0)], [], [(0, 1, 3, 2)])
_uv = me_267446_1131581285_011.uv_layers.new(name='UVMap')
_uv.uv.foreach_set('vector', [0.0, 0.0, 1.0, 0.0, 1.0, 1.0, 0.0, 1.0])
me_267446_1131581285_011.materials.append(mat_267446_1131581285)
me_267446_1131581285_011.update()
me_267446_1131581285_012 = bpy.data.meshes.new('267446-1131581285.012')
me_267446_1131581285_012.from_pydata([(-1.22, -0.5, 0.0), (1.22, -0.5, 0.0), (-1.22, 0.5, 0.0), (1.22, 0.5, 0.0)], [], [(0, 1, 3, 2)])
_uv = me_267446_1131581285_012.uv_layers.new(name='UVMap')
_uv.uv.foreach_set('vector', [0.0, 0.0, 1.0, 0.0, 1.0, 1.0, 0.0, 1.0])
me_267446_1131581285_012.materials.append(mat_267446_1131581285)
me_267446_1131581285_012.update()
me_267446_1131581285_013 = bpy.data.meshes.new('267446-1131581285.013')
me_267446_1131581285_013.from_pydata([(-1.22, -0.5, 0.0), (1.22, -0.5, 0.0), (-1.22, 0.5, 0.0), (1.22, 0.5, 0.0)], [], [(0, 1, 3, 2)])
_uv = me_267446_1131581285_013.uv_layers.new(name='UVMap')
_uv.uv.foreach_set('vector', [0.0, 0.0, 1.0, 0.0, 1.0, 1.0, 0.0, 1.0])
me_267446_1131581285_013.materials.append(mat_267446_1131581285)
me_267446_1131581285_013.update()
me_267446_1131581285_014 = bpy.data.meshes.new('267446-1131581285.014')
me_267446_1131581285_014.from_pydata([(-1.22, -0.5, 0.0), (1.22, -0.5, 0.0), (-1.22, 0.5, 0.0), (1.22, 0.5, 0.0)], [], [(0, 1, 3, 2)])
_uv = me_267446_1131581285_014.uv_layers.new(name='UVMap')
_uv.uv.foreach_set('vector', [0.0, 0.0, 1.0, 0.0, 1.0, 1.0, 0.0, 1.0])
me_267446_1131581285_014.materials.append(mat_267446_1131581285)
me_267446_1131581285_014.update()
me_267446_1131581285_015 = bpy.data.meshes.new('267446-1131581285.015')
me_267446_1131581285_015.from_pydata([(-1.22, -0.5, 0.0), (1.22, -0.5, 0.0), (-1.22, 0.5, 0.0), (1.22, 0.5, 0.0)], [], [(0, 1, 3, 2)])
_uv = me_267446_1131581285_015.uv_layers.new(name='UVMap')
_uv.uv.foreach_set('vector', [0.0, 0.0, 1.0, 0.0, 1.0, 1.0, 0.0, 1.0])
me_267446_1131581285_015.materials.append(mat_267446_1131581285)
me_267446_1131581285_015.update()
me_267446_1131581285_016 = bpy.data.meshes.new('267446-1131581285.016')
me_267446_1131581285_016.from_pydata([(-1.22, -0.5, 0.0), (1.22, -0.5, 0.0), (-1.22, 0.5, 0.0), (1.22, 0.5, 0.0)], [], [(0, 1, 3, 2)])
_uv = me_267446_1131581285_016.uv_layers.new(name='UVMap')
_uv.uv.foreach_set('vector', [0.0, 0.0, 1.0, 0.0, 1.0, 1.0, 0.0, 1.0])
me_267446_1131581285_016.materials.append(mat_267446_1131581285)
me_267446_1131581285_016.update()
me_267446_1131581285_017 = bpy.data.meshes.new('267446-1131581285.017')
me_267446_1131581285_017.from_pydata([(-1.22, -0.5, 0.0), (1.22, -0.5, 0.0), (-1.22, 0.5, 0.0), (1.22, 0.5, 0.0)], [], [(0, 1, 3, 2)])
_uv = me_267446_1131581285_017.uv_layers.new(name='UVMap')
_uv.uv.foreach_set('vector', [0.0, 0.0, 1.0, 0.0, 1.0, 1.0, 0.0, 1.0])
me_267446_1131581285_017.materials.append(mat_267446_1131581285)
me_267446_1131581285_017.update()
me_267446_1131581285_018 = bpy.data.meshes.new('267446-1131581285.018')
me_267446_1131581285_018.from_pydata([(-1.22, -0.5, 0.0), (1.22, -0.5, 0.0), (-1.22, 0.5, 0.0), (1.22, 0.5, 0.0)], [], [(0, 1, 3, 2)])
_uv = me_267446_1131581285_018.uv_layers.new(name='UVMap')
_uv.uv.foreach_set('vector', [0.0, 0.0, 1.0, 0.0, 1.0, 1.0, 0.0, 1.0])
me_267446_1131581285_018.materials.append(mat_267446_1131581285)
me_267446_1131581285_018.update()
me_267446_1131581285_019 = bpy.data.meshes.new('267446-1131581285.019')
me_267446_1131581285_019.from_pydata([(-1.22, -0.5, 0.0), (1.22, -0.5, 0.0), (-1.22, 0.5, 0.0), (1.22, 0.5, 0.0)], [], [(0, 1, 3, 2)])
_uv = me_267446_1131581285_019.uv_layers.new(name='UVMap')
_uv.uv.foreach_set('vector', [0.0, 0.0, 1.0, 0.0, 1.0, 1.0, 0.0, 1.0])
me_267446_1131581285_019.materials.append(mat_267446_1131581285)
me_267446_1131581285_019.update()
me_267446_1131581285_020 = bpy.data.meshes.new('267446-1131581285.020')
me_267446_1131581285_020.from_pydata([(-1.22, -0.5, 0.0), (1.22, -0.5, 0.0), (-1.22, 0.5, 0.0), (1.22, 0.5, 0.0)], [], [(0, 1, 3, 2)])
_uv = me_267446_1131581285_020.uv_layers.new(name='UVMap')
_uv.uv.foreach_set('vector', [0.0, 0.0, 1.0, 0.0, 1.0, 1.0, 0.0, 1.0])
me_267446_1131581285_020.materials.append(mat_267446_1131581285)
me_267446_1131581285_020.update()
me_267446_1131581285_021 = bpy.data.meshes.new('267446-1131581285.021')
me_267446_1131581285_021.from_pydata([(-1.22, -0.5, 0.0), (1.22, -0.5, 0.0), (-1.22, 0.5, 0.0), (1.22, 0.5, 0.0)], [], [(0, 1, 3, 2)])
_uv = me_267446_1131581285_021.uv_layers.new(name='UVMap')
_uv.uv.foreach_set('vector', [0.0, 0.0, 1.0, 0.0, 1.0, 1.0, 0.0, 1.0])
me_267446_1131581285_021.materials.append(mat_267446_1131581285)
me_267446_1131581285_021.update()

# ---- curves / text
cu_circle = bpy.data.curves.new('Circle', 'CURVE')
cu_circle.dimensions = '2D'
_sp = cu_circle.splines.new('BEZIER'); _sp.bezier_points.add(13)
_sp.bezier_points.foreach_set('co', [0.001453, 0.4902, 0.0, 0.0393, 0.4231, 0.0, 0.04296, 0.235, 0.0, -0.04128, 0.3596, 0.0, -0.02663, 0.05433, 0.0, 0.04296, 0.1239, 0.0, 0.05517, -0.01892, 0.0, -0.05105, -0.08852, 0.0, -0.05304, -0.1508, 0.0, 0.06494, -0.1715, 0.0, -0.01442, -0.2936, 0.0, 0.0393, -0.3205, 0.0, 0.06006, -0.3986, 0.0, 0.0002317, -0.4841, 0.0])
_sp.bezier_points.foreach_set('handle_left', [-0.0002777, 0.4933, 0.0, 0.03837, 0.4265, 0.0, 0.05116, 0.2376, 0.0, -0.03476, 0.3617, 0.0, -0.03966, 0.05937, 0.0, 0.03874, 0.1255, 0.0, 0.05804, -0.01303, 0.0, -0.04821, -0.08345, 0.0, -0.05483, -0.1486, 0.0, 0.06276, -0.1665, 0.0, -0.01617, -0.2872, 0.0, 0.03757, -0.3184, 0.0, 0.0607, -0.395, 0.0, 0.002967, -0.4802, 0.0])
_sp.bezier_points.foreach_set('handle_right', [0.003183, 0.4871, 0.0, 0.04156, 0.4148, 0.0, 0.03641, 0.233, 0.0, -0.05454, 0.3552, 0.0, -0.02243, 0.05271, 0.0, 0.04912, 0.1217, 0.0, 0.05263, -0.02415, 0.0, -0.05244, -0.091, 0.0, -0.04958, -0.155, 0.0, 0.0676, -0.1776, 0.0, -0.0137, -0.2963, 0.0, 0.04164, -0.3234, 0.0, 0.05922, -0.4033, 0.0, -0.002503, -0.488, 0.0])
for _p, _l, _r in zip(_sp.bezier_points, ['ALIGNED', 'ALIGNED', 'ALIGNED', 'ALIGNED', 'ALIGNED', 'ALIGNED', 'ALIGNED', 'ALIGNED', 'ALIGNED', 'ALIGNED', 'ALIGNED', 'ALIGNED', 'ALIGNED', 'ALIGNED'], ['ALIGNED', 'ALIGNED', 'ALIGNED', 'ALIGNED', 'ALIGNED', 'ALIGNED', 'ALIGNED', 'ALIGNED', 'ALIGNED', 'ALIGNED', 'ALIGNED', 'ALIGNED', 'ALIGNED', 'ALIGNED']): _p.handle_left_type = _l; _p.handle_right_type = _r
_sp.order_v = 0
_sp.resolution_v = 0
_sp.use_endpoint_u = True
_sp.use_bezier_u = True
cu_circle.materials.append(mat_material_001)
cu_circle.materials.append(mat_material_003)
cu_circle.use_path = True
cu_circle.bevel_profile.use_clip = True
cu_circle.extrude = 0.01806
cu_circle.bevel_depth = 0.007639
cu_circle_001 = bpy.data.curves.new('Circle.001', 'CURVE')
cu_circle_001.dimensions = '2D'
_sp = cu_circle_001.splines.new('BEZIER'); _sp.bezier_points.add(1)
_sp.bezier_points.foreach_set('co', [0.003556, -0.1588, 0.0, 0.004887, -0.05358, 0.0])
_sp.bezier_points.foreach_set('handle_left', [0.003495, -0.1636, 0.0, 0.004826, -0.05839, 0.0])
_sp.bezier_points.foreach_set('handle_right', [0.003616, -0.154, 0.0, 0.004948, -0.04877, 0.0])
for _p, _l, _r in zip(_sp.bezier_points, ['ALIGNED', 'ALIGNED'], ['ALIGNED', 'ALIGNED']): _p.handle_left_type = _l; _p.handle_right_type = _r
_sp.order_v = 0
_sp.resolution_v = 0
_sp.use_endpoint_u = True
_sp.use_bezier_u = True
cu_circle_001.materials.append(mat_material_001)
cu_circle_001.materials.append(mat_material_003)
cu_circle_001.use_path = True
cu_circle_001.bevel_profile.use_clip = True
cu_circle_001.extrude = 0.01806
cu_circle_001.bevel_depth = 0.007639
cu_circle_002 = bpy.data.curves.new('Circle.002', 'CURVE')
cu_circle_002.dimensions = '2D'
_sp = cu_circle_002.splines.new('BEZIER'); _sp.bezier_points.add(0)
_sp.bezier_points.foreach_set('co', [0.04296, 0.1239, 0.0])
_sp.bezier_points.foreach_set('handle_left', [0.03874, 0.1255, 0.0])
_sp.bezier_points.foreach_set('handle_right', [0.04912, 0.1217, 0.0])
for _p, _l, _r in zip(_sp.bezier_points, ['ALIGNED'], ['ALIGNED']): _p.handle_left_type = _l; _p.handle_right_type = _r
_sp.order_v = 0
_sp.resolution_v = 0
_sp.use_endpoint_u = True
_sp.use_bezier_u = True
_sp = cu_circle_002.splines.new('BEZIER'); _sp.bezier_points.add(1)
_sp.bezier_points.foreach_set('co', [0.03964, 0.1825, 0.0, 0.0423, 0.1226, 0.0])
_sp.bezier_points.foreach_set('handle_left', [0.03951, 0.1853, 0.0, 0.04218, 0.1253, 0.0])
_sp.bezier_points.foreach_set('handle_right', [0.03976, 0.1798, 0.0, 0.04242, 0.1199, 0.0])
for _p, _l, _r in zip(_sp.bezier_points, ['ALIGNED', 'ALIGNED'], ['ALIGNED', 'ALIGNED']): _p.handle_left_type = _l; _p.handle_right_type = _r
_sp.order_v = 0
_sp.resolution_v = 0
_sp.use_endpoint_u = True
_sp.use_bezier_u = True
cu_circle_002.materials.append(mat_material_001)
cu_circle_002.materials.append(mat_material_003)
cu_circle_002.use_path = True
cu_circle_002.bevel_profile.use_clip = True
cu_circle_002.extrude = 0.01806
cu_circle_002.bevel_depth = 0.007639
cu_circle_003 = bpy.data.curves.new('Circle.003', 'CURVE')
cu_circle_003.dimensions = '2D'
_sp = cu_circle_003.splines.new('BEZIER'); _sp.bezier_points.add(1)
_sp.bezier_points.foreach_set('co', [-0.04128, 0.3529, 0.0, 0.04128, 0.3496, 0.0])
_sp.bezier_points.foreach_set('handle_left', [-0.04505, 0.3531, 0.0, 0.03751, 0.3497, 0.0])
_sp.bezier_points.foreach_set('handle_right', [-0.03751, 0.3528, 0.0, 0.04505, 0.3494, 0.0])
for _p, _l, _r in zip(_sp.bezier_points, ['ALIGNED', 'ALIGNED'], ['ALIGNED', 'ALIGNED']): _p.handle_left_type = _l; _p.handle_right_type = _r
_sp.order_v = 0
_sp.resolution_v = 0
_sp.use_endpoint_u = True
_sp.use_bezier_u = True
cu_circle_003.materials.append(mat_material_001)
cu_circle_003.materials.append(mat_material_003)
cu_circle_003.use_path = True
cu_circle_003.bevel_profile.use_clip = True
cu_circle_003.extrude = 0.01806
cu_circle_003.bevel_depth = 0.007639

# ---- objects
ob_plane = bpy.data.objects.new('Plane', me_plane)
ob_circle = bpy.data.objects.new('Circle', cu_circle)
ob_bg_v3 = bpy.data.objects.new('BG_V3', me_bg_v3)
ob_camera = bpy.data.objects.new('Camera', cam_camera_001)
ob_circle_001 = bpy.data.objects.new('Circle.001', cu_circle_001)
ob_circle_002 = bpy.data.objects.new('Circle.002', cu_circle_002)
ob_circle_003 = bpy.data.objects.new('Circle.003', cu_circle_003)
ob_tree_2d_png_8_705435727 = bpy.data.objects.new('tree-2d-png-8-705435727', me_tree_2d_png_8_705435727)
ob_tree_2d_png_8_705435727_001 = bpy.data.objects.new('tree-2d-png-8-705435727.001', me_tree_2d_png_8_705435727_001)
ob_2d_tree_png_hd_1933107973 = bpy.data.objects.new('2D-Tree-PNG-HD-1933107973', me_2d_tree_png_hd_1933107973)
ob_tree_2d_png_8_705435727_002 = bpy.data.objects.new('tree-2d-png-8-705435727.002', me_tree_2d_png_8_705435727_002)
ob_tree_2d_png_8_705435727_003 = bpy.data.objects.new('tree-2d-png-8-705435727.003', me_tree_2d_png_8_705435727_003)
ob_cylinder = bpy.data.objects.new('Cylinder', me_cylinder)
ob_cylinder_001 = bpy.data.objects.new('Cylinder.001', me_cylinder)
ob_cylinder_002 = bpy.data.objects.new('Cylinder.002', me_cylinder)
ob_cylinder_003 = bpy.data.objects.new('Cylinder.003', me_cylinder)
ob_cylinder_004 = bpy.data.objects.new('Cylinder.004', me_cylinder)
ob_cylinder_005 = bpy.data.objects.new('Cylinder.005', me_cylinder)
ob_cylinder_006 = bpy.data.objects.new('Cylinder.006', me_cylinder)
ob_cylinder_007 = bpy.data.objects.new('Cylinder.007', me_cylinder)
ob_cylinder_008 = bpy.data.objects.new('Cylinder.008', me_cylinder)
ob_cylinder_009 = bpy.data.objects.new('Cylinder.009', me_cylinder)
ob_cylinder_010 = bpy.data.objects.new('Cylinder.010', me_cylinder)
ob_cylinder_011 = bpy.data.objects.new('Cylinder.011', me_cylinder)
ob_cylinder_012 = bpy.data.objects.new('Cylinder.012', me_cylinder)
ob_cylinder_013 = bpy.data.objects.new('Cylinder.013', me_cylinder)
ob_cylinder_014 = bpy.data.objects.new('Cylinder.014', me_cylinder)
ob_cylinder_015 = bpy.data.objects.new('Cylinder.015', me_cylinder)
ob_cylinder_016 = bpy.data.objects.new('Cylinder.016', me_cylinder)
ob_cylinder_017 = bpy.data.objects.new('Cylinder.017', me_cylinder)
ob_cylinder_018 = bpy.data.objects.new('Cylinder.018', me_cylinder)
ob_cylinder_019 = bpy.data.objects.new('Cylinder.019', me_cylinder)
ob_cylinder_020 = bpy.data.objects.new('Cylinder.020', me_cylinder)
ob_cylinder_021 = bpy.data.objects.new('Cylinder.021', me_cylinder)
ob_cylinder_022 = bpy.data.objects.new('Cylinder.022', me_cylinder)
ob_cylinder_023 = bpy.data.objects.new('Cylinder.023', me_cylinder)
ob_cylinder_024 = bpy.data.objects.new('Cylinder.024', me_cylinder)
ob_cylinder_025 = bpy.data.objects.new('Cylinder.025', me_cylinder)
ob_cylinder_026 = bpy.data.objects.new('Cylinder.026', me_cylinder)
ob_cylinder_027 = bpy.data.objects.new('Cylinder.027', me_cylinder)
ob_cylinder_029 = bpy.data.objects.new('Cylinder.029', me_cylinder)
ob_cylinder_031 = bpy.data.objects.new('Cylinder.031', me_cylinder)
ob_cylinder_032 = bpy.data.objects.new('Cylinder.032', me_cylinder)
ob_cylinder_034 = bpy.data.objects.new('Cylinder.034', me_cylinder)
ob_cylinder_036 = bpy.data.objects.new('Cylinder.036', me_cylinder)
ob_cylinder_037 = bpy.data.objects.new('Cylinder.037', me_cylinder)
ob_cylinder_038 = bpy.data.objects.new('Cylinder.038', me_cylinder)
ob_cylinder_039 = bpy.data.objects.new('Cylinder.039', me_cylinder)
ob_cylinder_041 = bpy.data.objects.new('Cylinder.041', me_cylinder)
ob_cylinder_043 = bpy.data.objects.new('Cylinder.043', me_cylinder)
ob_cylinder_045 = bpy.data.objects.new('Cylinder.045', me_cylinder)
ob_cylinder_046 = bpy.data.objects.new('Cylinder.046', me_cylinder)
ob_cylinder_047 = bpy.data.objects.new('Cylinder.047', me_cylinder)
ob_cylinder_048 = bpy.data.objects.new('Cylinder.048', me_cylinder)
ob_cylinder_049 = bpy.data.objects.new('Cylinder.049', me_cylinder)
ob_cylinder_052 = bpy.data.objects.new('Cylinder.052', me_cylinder)
ob_cylinder_054 = bpy.data.objects.new('Cylinder.054', me_cylinder)
ob_cylinder_056 = bpy.data.objects.new('Cylinder.056', me_cylinder)
ob_cylinder_057 = bpy.data.objects.new('Cylinder.057', me_cylinder)
ob_cylinder_059 = bpy.data.objects.new('Cylinder.059', me_cylinder)
ob_cylinder_061 = bpy.data.objects.new('Cylinder.061', me_cylinder)
ob_cylinder_063 = bpy.data.objects.new('Cylinder.063', me_cylinder)
ob_cylinder_065 = bpy.data.objects.new('Cylinder.065', me_cylinder)
ob_cylinder_067 = bpy.data.objects.new('Cylinder.067', me_cylinder)
ob_clouds = bpy.data.objects.new('Clouds', me_clouds)
ob_clouds_001 = bpy.data.objects.new('Clouds.001', me_clouds_001)
ob_clouds_002 = bpy.data.objects.new('Clouds.002', me_clouds_002)
ob_clouds_003 = bpy.data.objects.new('Clouds.003', me_clouds_003)
ob_clouds_004 = bpy.data.objects.new('Clouds.004', me_clouds_004)
ob_clouds_005 = bpy.data.objects.new('Clouds.005', me_clouds_005)
ob_clouds_006 = bpy.data.objects.new('Clouds.006', me_clouds_006)
ob_clouds_007 = bpy.data.objects.new('Clouds.007', me_clouds_007)
ob_clouds_008 = bpy.data.objects.new('Clouds.008', me_clouds_009)
ob_clouds_009 = bpy.data.objects.new('Clouds.009', me_clouds_010)
ob_clouds_010 = bpy.data.objects.new('Clouds.010', me_clouds_011)
ob_clouds_011 = bpy.data.objects.new('Clouds.011', me_clouds_012)
ob_clouds_012 = bpy.data.objects.new('Clouds.012', me_clouds_013)
ob_clouds_013 = bpy.data.objects.new('Clouds.013', me_clouds_014)
ob_clouds_014 = bpy.data.objects.new('Clouds.014', me_clouds_015)
ob_clouds_015 = bpy.data.objects.new('Clouds.015', me_clouds_016)
ob_clouds_016 = bpy.data.objects.new('Clouds.016', me_clouds_017)
ob_clouds_017 = bpy.data.objects.new('Clouds.017', me_clouds_018)
ob_clouds_018 = bpy.data.objects.new('Clouds.018', me_clouds_019)
ob_clouds_019 = bpy.data.objects.new('Clouds.019', me_clouds_020)
ob_clouds_020 = bpy.data.objects.new('Clouds.020', me_clouds_021)
ob_clouds_021 = bpy.data.objects.new('Clouds.021', me_clouds_022)
ob_grass = bpy.data.objects.new('Grass', me_267446_1131581285)
ob_grass_001 = bpy.data.objects.new('Grass.001', me_267446_1131581285_001)
ob_grass_002 = bpy.data.objects.new('Grass.002', me_267446_1131581285_002)
ob_grass_003 = bpy.data.objects.new('Grass.003', me_267446_1131581285_003)
ob_grass_004 = bpy.data.objects.new('Grass.004', me_267446_1131581285_004)
ob_grass_005 = bpy.data.objects.new('Grass.005', me_267446_1131581285_005)
ob_grass_006 = bpy.data.objects.new('Grass.006', me_267446_1131581285_006)
ob_grass_007 = bpy.data.objects.new('Grass.007', me_267446_1131581285_007)
ob_grass_008 = bpy.data.objects.new('Grass.008', me_267446_1131581285_008)
ob_grass_009 = bpy.data.objects.new('Grass.009', me_267446_1131581285_009)
ob_grass_010 = bpy.data.objects.new('Grass.010', me_267446_1131581285_010)
ob_grass_011 = bpy.data.objects.new('Grass.011', me_267446_1131581285_011)
ob_grass_012 = bpy.data.objects.new('Grass.012', me_267446_1131581285_012)
ob_grass_013 = bpy.data.objects.new('Grass.013', me_267446_1131581285_013)
ob_grass_014 = bpy.data.objects.new('Grass.014', me_267446_1131581285_014)
ob_grass_015 = bpy.data.objects.new('Grass.015', me_267446_1131581285_015)
ob_grass_016 = bpy.data.objects.new('Grass.016', me_267446_1131581285_016)
ob_grass_017 = bpy.data.objects.new('Grass.017', me_267446_1131581285_017)
ob_grass_018 = bpy.data.objects.new('Grass.018', me_267446_1131581285_018)
ob_grass_019 = bpy.data.objects.new('Grass.019', me_267446_1131581285_019)
ob_grass_020 = bpy.data.objects.new('Grass.020', me_267446_1131581285_020)
ob_grass_021 = bpy.data.objects.new('Grass.021', me_267446_1131581285_021)

# ---- transforms, parenting, visibility, modifiers, constraints
ob_plane.location = (0.03167, 0.1581, 0.01479)
ob_plane.scale = (500.0, 500.0, 500.0)
ob_circle.location = (-0.0007716, 0.004794, 0.005)
ob_circle.scale = (0.5, 0.5, 0.5)
ob_circle.color = (0.02624, 0.002856, 0.01484, 1.0)
ob_bg_v3.location = (0.0, -0.25, 0.0)
ob_bg_v3.rotation_euler = (0.0, 0.0, -1.571)
ob_bg_v3.scale = (0.5, 0.5, 1.0)
ob_camera.location = (0.0, 0.0, 1.374)
ob_camera.scale = (0.5, 0.5, 0.5)
ob_camera.hide_select = True
ob_circle_001.location = (-0.0007716, 0.004794, 0.005)
ob_circle_001.scale = (0.5, 0.5, 0.5)
ob_circle_001.color = (0.02624, 0.002856, 0.01484, 1.0)
ob_circle_002.location = (-0.0007716, 0.004794, 0.005)
ob_circle_002.scale = (0.5, 0.5, 0.5)
ob_circle_002.color = (0.02624, 0.002856, 0.01484, 1.0)
ob_circle_003.location = (-0.0007716, 0.004794, 0.005)
ob_circle_003.scale = (0.5, 0.5, 0.5)
ob_circle_003.color = (0.02624, 0.002856, 0.01484, 1.0)
ob_tree_2d_png_8_705435727.location = (-0.02075, -0.2232, 0.008443)
ob_tree_2d_png_8_705435727.scale = (0.04402, 0.04402, 0.04402)
ob_tree_2d_png_8_705435727_001.location = (0.02789, -0.2262, 0.008443)
ob_tree_2d_png_8_705435727_001.rotation_euler = (0.0, -0.0, -0.217)
ob_tree_2d_png_8_705435727_001.scale = (-0.01785, 0.028, 0.028)
ob_2d_tree_png_hd_1933107973.location = (0.03332, -0.2377, 0.008443)
ob_2d_tree_png_hd_1933107973.scale = (0.0471, 0.0471, 0.0471)
ob_tree_2d_png_8_705435727_002.location = (0.02271, -0.2434, 0.008443)
ob_tree_2d_png_8_705435727_002.rotation_euler = (0.0, -0.0, -0.217)
ob_tree_2d_png_8_705435727_002.scale = (-0.01992, 0.03124, 0.03124)
ob_tree_2d_png_8_705435727_003.location = (-0.03384, -0.2402, 0.008288)
ob_tree_2d_png_8_705435727_003.rotation_euler = (0.0, -0.0, -0.217)
ob_tree_2d_png_8_705435727_003.scale = (-0.01785, 0.028, 0.028)
ob_cylinder.location = (0.003675, -0.2318, 0.02321)
ob_cylinder.rotation_euler = (1.571, -0.0, -0.6167)
ob_cylinder.scale = (4.488, 4.488, 4.488)
ob_cylinder_001.location = (0.01356, -0.2177, 0.02321)
ob_cylinder_001.rotation_euler = (1.571, -0.0, -0.6167)
ob_cylinder_001.scale = (4.488, 4.488, 4.488)
ob_cylinder_002.location = (0.02268, -0.2043, 0.02321)
ob_cylinder_002.rotation_euler = (1.571, -0.0, -0.6167)
ob_cylinder_002.scale = (4.488, 4.488, 4.488)
ob_cylinder_003.location = (0.02806, -0.1893, 0.02321)
ob_cylinder_003.rotation_euler = (1.571, -0.0, 0.3191)
ob_cylinder_003.scale = (4.488, 4.488, 4.488)
ob_cylinder_004.location = (0.02474, -0.1776, 0.02321)
ob_cylinder_004.rotation_euler = (1.571, -0.0, 0.3191)
ob_cylinder_004.scale = (4.488, 4.488, 4.488)
ob_cylinder_005.location = (0.02173, -0.1638, 0.02321)
ob_cylinder_005.rotation_euler = (1.571, -0.0, 0.3191)
ob_cylinder_005.scale = (4.488, 4.488, 4.488)
ob_cylinder_006.location = (0.01335, -0.1526, 0.02321)
ob_cylinder_006.rotation_euler = (1.571, -0.0, 1.06)
ob_cylinder_006.scale = (4.488, 4.488, 4.488)
ob_cylinder_007.location = (-0.0002536, -0.1463, 0.02321)
ob_cylinder_007.rotation_euler = (1.571, -0.0, 1.06)
ob_cylinder_007.scale = (4.488, 4.488, 4.488)
ob_cylinder_008.location = (-0.002547, -0.1337, 0.02321)
ob_cylinder_008.rotation_euler = (1.571, -0.0, -0.5683)
ob_cylinder_008.scale = (4.488, 4.488, 4.488)
ob_cylinder_009.location = (0.005098, -0.1215, 0.02321)
ob_cylinder_009.rotation_euler = (1.571, -0.0, -0.5683)
ob_cylinder_009.scale = (4.488, 4.488, 4.488)
ob_cylinder_010.location = (0.01156, -0.1118, 0.02321)
ob_cylinder_010.rotation_euler = (1.571, -0.0, -0.5683)
ob_cylinder_010.scale = (4.488, 4.488, 4.488)
ob_cylinder_011.location = (0.01947, -0.1004, 0.02321)
ob_cylinder_011.rotation_euler = (1.571, -0.0, -0.5683)
ob_cylinder_011.scale = (4.488, 4.488, 4.488)
ob_cylinder_012.location = (0.02724, -0.08884, 0.02321)
ob_cylinder_012.rotation_euler = (1.571, -0.0, -0.5683)
ob_cylinder_012.scale = (4.488, 4.488, 4.488)
ob_cylinder_013.location = (0.02593, -0.07935, 0.02321)
ob_cylinder_013.rotation_euler = (1.571, -0.0, 1.401)
ob_cylinder_013.scale = (4.488, 4.488, 4.488)
ob_cylinder_014.location = (0.01367, -0.07711, 0.02321)
ob_cylinder_014.rotation_euler = (1.571, -0.0, 1.401)
ob_cylinder_014.scale = (4.488, 4.488, 4.488)
ob_cylinder_015.location = (-0.002943, -0.07458, 0.02321)
ob_cylinder_015.rotation_euler = (1.571, -0.0, 1.401)
ob_cylinder_015.scale = (4.488, 4.488, 4.488)
ob_cylinder_016.location = (-0.01734, -0.07284, 0.02321)
ob_cylinder_016.rotation_euler = (1.571, -0.0, 1.401)
ob_cylinder_016.scale = (4.488, 4.488, 4.488)
ob_cylinder_017.location = (-0.02714, -0.06699, 0.02321)
ob_cylinder_017.rotation_euler = (1.571, -0.0, 0.09846)
ob_cylinder_017.scale = (4.488, 4.488, 4.488)
ob_cylinder_018.location = (-0.0273, -0.05354, 0.02321)
ob_cylinder_018.rotation_euler = (1.571, -0.0, 0.09846)
ob_cylinder_018.scale = (4.488, 4.488, 4.488)
ob_cylinder_019.location = (-0.02651, -0.04231, 0.02321)
ob_cylinder_019.rotation_euler = (1.571, -0.0, -0.3841)
ob_cylinder_019.scale = (4.488, 4.488, 4.488)
ob_cylinder_020.location = (0.0008537, -0.0643, 0.02321)
ob_cylinder_020.rotation_euler = (1.571, -0.0, 0.002855)
ob_cylinder_020.scale = (4.488, 4.488, 4.488)
ob_cylinder_021.location = (0.001328, -0.04943, 0.02321)
ob_cylinder_021.rotation_euler = (1.571, -0.0, 0.002855)
ob_cylinder_021.scale = (4.488, 4.488, 4.488)
ob_cylinder_022.location = (0.00117, -0.03472, 0.02321)
ob_cylinder_022.rotation_euler = (1.571, -0.0, 0.002855)
ob_cylinder_022.scale = (4.488, 4.488, 4.488)
ob_cylinder_023.location = (-0.01781, -0.03393, 0.02321)
ob_cylinder_023.rotation_euler = (1.571, -0.0, -1.021)
ob_cylinder_023.scale = (4.488, 4.488, 4.488)
ob_cylinder_024.location = (-0.007846, -0.0276, 0.02321)
ob_cylinder_024.rotation_euler = (1.571, -0.0, -1.021)
ob_cylinder_024.scale = (4.488, 4.488, 4.488)
ob_cylinder_025.location = (0.005125, -0.01969, 0.02321)
ob_cylinder_025.rotation_euler = (1.571, -0.0, -1.021)
ob_cylinder_025.scale = (4.488, 4.488, 4.488)
ob_cylinder_026.location = (0.01727, -0.01115, 0.02321)
ob_cylinder_026.rotation_euler = (1.571, -0.0, -1.021)
ob_cylinder_026.scale = (4.488, 4.488, 4.488)
ob_cylinder_027.location = (0.02657, -0.0005198, 0.02321)
ob_cylinder_027.rotation_euler = (1.571, -0.0, 0.05963)
ob_cylinder_027.scale = (4.488, 4.488, 4.488)
ob_cylinder_029.location = (0.02335, 0.02852, 0.02321)
ob_cylinder_029.rotation_euler = (1.571, -0.0, 0.05963)
ob_cylinder_029.scale = (4.488, 4.488, 4.488)
ob_cylinder_031.location = (0.02259, 0.05187, 0.02321)
ob_cylinder_031.rotation_euler = (1.571, -0.0, 0.05963)
ob_cylinder_031.scale = (4.488, 4.488, 4.488)
ob_cylinder_032.location = (0.02031, 0.07769, 0.02321)
ob_cylinder_032.rotation_euler = (1.571, -0.0, 0.05963)
ob_cylinder_032.scale = (4.488, 4.488, 4.488)
ob_cylinder_034.location = (0.01898, 0.06383, 0.02321)
ob_cylinder_034.rotation_euler = (1.571, -0.0, 2.204)
ob_cylinder_034.scale = (4.488, 4.488, 4.488)
ob_cylinder_036.location = (0.007592, 0.05396, 0.02321)
ob_cylinder_036.rotation_euler = (1.571, -0.0, 2.204)
ob_cylinder_036.scale = (4.488, 4.488, 4.488)
ob_cylinder_037.location = (-0.004366, 0.04219, 0.02321)
ob_cylinder_037.rotation_euler = (1.571, -0.0, 2.354)
ob_cylinder_037.scale = (4.488, 4.488, 4.488)
ob_cylinder_038.location = (-0.01405, 0.03365, 0.02321)
ob_cylinder_038.rotation_euler = (1.571, -0.0, -0.07494)
ob_cylinder_038.scale = (4.488, 4.488, 4.488)
ob_cylinder_039.location = (-0.01595, 0.06516, 0.02321)
ob_cylinder_039.rotation_euler = (1.571, -0.0, 0.1118)
ob_cylinder_039.scale = (4.488, 4.488, 4.488)
ob_cylinder_041.location = (-0.01765, 0.09344, 0.02321)
ob_cylinder_041.rotation_euler = (1.571, -0.0, 0.05424)
ob_cylinder_041.scale = (4.488, 4.488, 4.488)
ob_cylinder_043.location = (-0.01936, 0.121, 0.02321)
ob_cylinder_043.rotation_euler = (1.571, -0.0, 0.05424)
ob_cylinder_043.scale = (4.488, 4.488, 4.488)
ob_cylinder_045.location = (-0.02012, 0.1447, 0.02321)
ob_cylinder_045.rotation_euler = (1.571, -0.0, 0.05424)
ob_cylinder_045.scale = (4.488, 4.488, 4.488)
ob_cylinder_046.location = (-0.02069, 0.1576, 0.02321)
ob_cylinder_046.rotation_euler = (1.571, -0.0, 0.05424)
ob_cylinder_046.scale = (4.488, 4.488, 4.488)
ob_cylinder_047.location = (-0.02221, 0.1804, 0.02321)
ob_cylinder_047.rotation_euler = (1.571, -0.0, 0.05424)
ob_cylinder_047.scale = (4.488, 4.488, 4.488)
ob_cylinder_048.location = (-0.01025, 0.1802, 0.02321)
ob_cylinder_048.rotation_euler = (1.571, -0.0, -1.542)
ob_cylinder_048.scale = (4.488, 4.488, 4.488)
ob_cylinder_049.location = (0.006612, 0.1805, 0.02321)
ob_cylinder_049.rotation_euler = (1.571, -0.0, -1.542)
ob_cylinder_049.scale = (4.488, 4.488, 4.488)
ob_cylinder_052.location = (-0.004936, 0.1601, 0.02321)
ob_cylinder_052.rotation_euler = (1.571, -0.0, -2.46)
ob_cylinder_052.scale = (4.488, 4.488, 4.488)
ob_cylinder_054.location = (0.006453, 0.1426, 0.02321)
ob_cylinder_054.rotation_euler = (1.571, -0.0, -2.46)
ob_cylinder_054.scale = (4.488, 4.488, 4.488)
ob_cylinder_056.location = (0.01784, 0.1251, 0.02321)
ob_cylinder_056.rotation_euler = (1.571, -0.0, -2.46)
ob_cylinder_056.scale = (4.488, 4.488, 4.488)
ob_cylinder_057.location = (0.02069, 0.1331, 0.02321)
ob_cylinder_057.rotation_euler = (1.571, -0.0, 0.04476)
ob_cylinder_057.scale = (4.488, 4.488, 4.488)
ob_cylinder_059.location = (0.02012, 0.1553, 0.02321)
ob_cylinder_059.rotation_euler = (1.571, -0.0, 0.04476)
ob_cylinder_059.scale = (4.488, 4.488, 4.488)
ob_cylinder_061.location = (0.01974, 0.1777, 0.02321)
ob_cylinder_061.rotation_euler = (1.571, -0.0, 0.04476)
ob_cylinder_061.scale = (4.488, 4.488, 4.488)
ob_cylinder_063.location = (0.01936, 0.2001, 0.02321)
ob_cylinder_063.rotation_euler = (1.571, -0.0, 0.04476)
ob_cylinder_063.scale = (4.488, 4.488, 4.488)
ob_cylinder_065.location = (0.01537, 0.2216, 0.02321)
ob_cylinder_065.rotation_euler = (1.571, -0.0, 0.5662)
ob_cylinder_065.scale = (4.488, 4.488, 4.488)
ob_cylinder_067.location = (0.007402, 0.239, 0.02321)
ob_cylinder_067.rotation_euler = (1.571, -0.0, 0.5662)
ob_cylinder_067.scale = (4.488, 4.488, 4.488)
ob_clouds.location = (-0.01012, -0.1873, 0.0003389)
ob_clouds.scale = (0.1202, 0.1202, 0.1202)
ob_clouds_001.location = (0.02311, -0.05048, 0.0001157)
ob_clouds_001.rotation_euler = (0.0, -0.0, 0.5055)
ob_clouds_001.scale = (0.1518, 0.1518, 0.1518)
ob_clouds_002.location = (0.009734, 0.1058, 0.0001157)
ob_clouds_002.scale = (0.125, 0.125, 0.125)
ob_clouds_003.location = (-0.02211, 0.206, 0.0001157)
ob_clouds_003.scale = (0.125, 0.125, 0.125)
ob_clouds_004.location = (0.007637, -0.1741, 0.0001157)
ob_clouds_004.scale = (0.1202, 0.1202, 0.1202)
ob_clouds_005.location = (0.02653, -0.1305, 0.0003389)
ob_clouds_005.rotation_euler = (0.0, -0.0, -0.3688)
ob_clouds_005.scale = (0.1202, 0.1202, 0.1202)
ob_clouds_006.location = (-0.02683, -0.1588, 0.0003389)
ob_clouds_006.rotation_euler = (0.0, -0.0, 0.2029)
ob_clouds_006.scale = (0.1202, 0.1202, 0.1202)
ob_clouds_007.location = (-0.02791, -0.155, 0.0002764)
ob_clouds_007.rotation_euler = (0.0, -0.0, 0.215)
ob_clouds_007.scale = (-0.1185, 0.07709, 0.1202)
ob_clouds_008.location = (-0.02862, -0.1245, 0.0003389)
ob_clouds_008.rotation_euler = (0.0, -0.0, 0.001538)
ob_clouds_008.scale = (0.08578, 0.08578, 0.08578)
ob_clouds_009.location = (-0.03537, -0.09741, 0.0002438)
ob_clouds_009.rotation_euler = (0.0, -0.0, 0.1852)
ob_clouds_009.scale = (-0.1507, 0.2561, 0.2561)
ob_clouds_010.location = (-0.009704, -0.05942, 0.0003389)
ob_clouds_010.rotation_euler = (0.0, -0.0, -0.7658)
ob_clouds_010.scale = (0.07101, 0.07101, 0.07101)
ob_clouds_011.location = (-0.01266, -0.04576, 0.0003389)
ob_clouds_011.rotation_euler = (0.0, -0.0, 0.9813)
ob_clouds_011.scale = (0.1139, 0.1139, 0.1139)
ob_clouds_012.location = (-0.04639, -0.04191, 0.0003389)
ob_clouds_012.rotation_euler = (0.0, -0.0, -0.3688)
ob_clouds_012.scale = (0.1202, 0.1202, 0.1202)
ob_clouds_013.location = (-0.04971, -0.08177, 0.0003389)
ob_clouds_013.rotation_euler = (0.0, -0.0, -3.381)
ob_clouds_013.scale = (0.1202, 0.1202, 0.1202)
ob_clouds_014.location = (-0.03262, -0.007027, 0.0003389)
ob_clouds_014.rotation_euler = (0.0, -0.0, 0.4816)
ob_clouds_014.scale = (0.3091, 0.3091, 0.3091)
ob_clouds_015.location = (0.001466, 0.003488, 0.0003133)
ob_clouds_015.rotation_euler = (0.0, -0.0, -2.375)
ob_clouds_015.scale = (0.2761, 0.2761, 0.2761)
ob_clouds_016.location = (0.0365, 0.03603, 0.0001157)
ob_clouds_016.rotation_euler = (0.0, -0.0, -1.478)
ob_clouds_016.scale = (-0.2173, 0.3806, 0.2173)
ob_clouds_017.location = (0.004295, 0.04572, 0.04312)
ob_clouds_017.rotation_euler = (0.0, -0.0, -0.6447)
ob_clouds_017.scale = (0.1139, -0.1139, 0.1139)
ob_clouds_018.location = (-0.002538, 0.06165, 0.0002438)
ob_clouds_018.rotation_euler = (0.0, -0.0, -3.469)
ob_clouds_018.scale = (0.1507, 0.2561, 0.2561)
ob_clouds_019.location = (-0.03894, 0.07758, 0.03066)
ob_clouds_019.rotation_euler = (0.0, -0.0, -1.814)
ob_clouds_019.scale = (-0.2173, 0.3806, 0.2173)
ob_clouds_020.location = (0.06602, 0.1983, 0.03066)
ob_clouds_020.rotation_euler = (0.0, -0.0, -1.276)
ob_clouds_020.scale = (-0.2173, 0.3806, 0.2173)
ob_clouds_021.location = (0.05979, 0.1429, 0.03066)
ob_clouds_021.rotation_euler = (0.0, -0.0, -1.766)
ob_clouds_021.scale = (-0.1, 0.3806, 0.2173)
ob_grass.location = (-0.02966, -0.2459, 0.008327)
ob_grass.scale = (0.0126, 0.004869, 0.004869)
ob_grass_001.location = (-0.04456, -0.2423, 0.008327)
ob_grass_001.scale = (0.0126, 0.004869, 0.004869)
ob_grass_002.location = (-0.04424, -0.2408, 0.008327)
ob_grass_002.scale = (0.0126, 0.004869, 0.004869)
ob_grass_003.location = (-0.04402, -0.2395, 0.008327)
ob_grass_003.scale = (0.0126, 0.004869, 0.004869)
ob_grass_004.location = (-0.04284, -0.2383, 0.008327)
ob_grass_004.scale = (0.0126, 0.004869, 0.004869)
ob_grass_005.location = (-0.0437, -0.2428, 0.008327)
ob_grass_005.scale = (0.0126, 0.004869, 0.004869)
ob_grass_006.location = (-0.01142, -0.2458, 0.008327)
ob_grass_006.scale = (0.0126, 0.004869, 0.004869)
ob_grass_007.location = (-0.006234, -0.2429, 0.008327)
ob_grass_007.scale = (0.0126, 0.004869, 0.004869)
ob_grass_008.location = (-0.005802, -0.2401, 0.008327)
ob_grass_008.scale = (0.0126, 0.004869, 0.004869)
ob_grass_009.location = (-0.006882, -0.2392, 0.008327)
ob_grass_009.scale = (0.0126, 0.004869, 0.004869)
ob_grass_010.location = (-0.03128, -0.2452, 0.008327)
ob_grass_010.scale = (0.0295, 0.0114, 0.0114)
ob_grass_011.location = (-0.007529, -0.2418, 0.008327)
ob_grass_011.scale = (0.0126, 0.004869, 0.004869)
ob_grass_012.location = (0.007911, -0.2448, 0.008327)
ob_grass_012.scale = (0.01098, 0.0114, 0.0114)
ob_grass_013.location = (0.01543, -0.2387, 0.008327)
ob_grass_013.scale = (0.01098, 0.0114, 0.0114)
ob_grass_014.location = (0.02385, -0.2449, 0.008327)
ob_grass_014.scale = (0.01098, 0.0114, 0.0114)
ob_grass_015.location = (0.03356, -0.2458, 0.008327)
ob_grass_015.scale = (0.01098, 0.0114, 0.0114)
ob_grass_016.location = (0.03408, -0.2388, 0.008327)
ob_grass_016.scale = (0.01098, 0.0114, 0.0114)
ob_grass_017.location = (0.03603, -0.2339, 0.008327)
ob_grass_017.scale = (0.01098, 0.0114, 0.0114)
ob_grass_018.location = (0.03667, -0.2445, 0.008327)
ob_grass_018.scale = (0.01098, 0.0114, 0.0114)
ob_grass_019.location = (0.01685, -0.241, 0.008327)
ob_grass_019.scale = (0.01098, 0.0114, 0.0114)
ob_grass_020.location = (-0.008156, -0.2382, 0.008327)
ob_grass_020.scale = (0.01098, 0.0114, 0.0114)
ob_grass_021.location = (0.0118, -0.2373, 0.008327)
ob_grass_021.scale = (0.01098, 0.0114, 0.0114)

# ---- collection membership
scene.collection.objects.link(ob_plane)
col_collection.objects.link(ob_circle)
col_collection.objects.link(ob_bg_v3)
col_collection.objects.link(ob_camera)
col_collection.objects.link(ob_circle_001)
col_collection.objects.link(ob_circle_002)
col_collection.objects.link(ob_circle_003)
col_tree.objects.link(ob_tree_2d_png_8_705435727)
col_tree.objects.link(ob_tree_2d_png_8_705435727_001)
col_tree.objects.link(ob_2d_tree_png_hd_1933107973)
col_tree.objects.link(ob_tree_2d_png_8_705435727_002)
col_tree.objects.link(ob_tree_2d_png_8_705435727_003)
col_arrows.objects.link(ob_cylinder)
col_arrows.objects.link(ob_cylinder_001)
col_arrows.objects.link(ob_cylinder_002)
col_arrows.objects.link(ob_cylinder_003)
col_arrows.objects.link(ob_cylinder_004)
col_arrows.objects.link(ob_cylinder_005)
col_arrows.objects.link(ob_cylinder_006)
col_arrows.objects.link(ob_cylinder_007)
col_arrows.objects.link(ob_cylinder_008)
col_arrows.objects.link(ob_cylinder_009)
col_arrows.objects.link(ob_cylinder_010)
col_arrows.objects.link(ob_cylinder_011)
col_arrows.objects.link(ob_cylinder_012)
col_arrows.objects.link(ob_cylinder_013)
col_arrows.objects.link(ob_cylinder_014)
col_arrows.objects.link(ob_cylinder_015)
col_arrows.objects.link(ob_cylinder_016)
col_arrows.objects.link(ob_cylinder_017)
col_arrows.objects.link(ob_cylinder_018)
col_arrows.objects.link(ob_cylinder_019)
col_arrows.objects.link(ob_cylinder_020)
col_arrows.objects.link(ob_cylinder_021)
col_arrows.objects.link(ob_cylinder_022)
col_arrows.objects.link(ob_cylinder_023)
col_arrows.objects.link(ob_cylinder_024)
col_arrows.objects.link(ob_cylinder_025)
col_arrows.objects.link(ob_cylinder_026)
col_arrows.objects.link(ob_cylinder_027)
col_arrows.objects.link(ob_cylinder_029)
col_arrows.objects.link(ob_cylinder_031)
col_arrows.objects.link(ob_cylinder_032)
col_arrows.objects.link(ob_cylinder_034)
col_arrows.objects.link(ob_cylinder_036)
col_arrows.objects.link(ob_cylinder_037)
col_arrows.objects.link(ob_cylinder_038)
col_arrows.objects.link(ob_cylinder_039)
col_arrows.objects.link(ob_cylinder_041)
col_arrows.objects.link(ob_cylinder_043)
col_arrows.objects.link(ob_cylinder_045)
col_arrows.objects.link(ob_cylinder_046)
col_arrows.objects.link(ob_cylinder_047)
col_arrows.objects.link(ob_cylinder_048)
col_arrows.objects.link(ob_cylinder_049)
col_arrows.objects.link(ob_cylinder_052)
col_arrows.objects.link(ob_cylinder_054)
col_arrows.objects.link(ob_cylinder_056)
col_arrows.objects.link(ob_cylinder_057)
col_arrows.objects.link(ob_cylinder_059)
col_arrows.objects.link(ob_cylinder_061)
col_arrows.objects.link(ob_cylinder_063)
col_arrows.objects.link(ob_cylinder_065)
col_arrows.objects.link(ob_cylinder_067)
col_clouds.objects.link(ob_clouds)
col_clouds.objects.link(ob_clouds_001)
col_clouds.objects.link(ob_clouds_002)
col_clouds.objects.link(ob_clouds_003)
col_clouds.objects.link(ob_clouds_004)
col_clouds.objects.link(ob_clouds_005)
col_clouds.objects.link(ob_clouds_006)
col_clouds.objects.link(ob_clouds_007)
col_clouds.objects.link(ob_clouds_008)
col_clouds.objects.link(ob_clouds_009)
col_clouds.objects.link(ob_clouds_010)
col_clouds.objects.link(ob_clouds_011)
col_clouds.objects.link(ob_clouds_012)
col_clouds.objects.link(ob_clouds_013)
col_clouds.objects.link(ob_clouds_014)
col_clouds.objects.link(ob_clouds_015)
col_clouds.objects.link(ob_clouds_016)
col_clouds.objects.link(ob_clouds_017)
col_clouds.objects.link(ob_clouds_018)
col_clouds.objects.link(ob_clouds_019)
col_clouds.objects.link(ob_clouds_020)
col_clouds.objects.link(ob_clouds_021)
col_grass.objects.link(ob_grass)
col_grass.objects.link(ob_grass_001)
col_grass.objects.link(ob_grass_002)
col_grass.objects.link(ob_grass_003)
col_grass.objects.link(ob_grass_004)
col_grass.objects.link(ob_grass_005)
col_grass.objects.link(ob_grass_006)
col_grass.objects.link(ob_grass_007)
col_grass.objects.link(ob_grass_008)
col_grass.objects.link(ob_grass_009)
col_grass.objects.link(ob_grass_010)
col_grass.objects.link(ob_grass_011)
col_grass.objects.link(ob_grass_012)
col_grass.objects.link(ob_grass_013)
col_grass.objects.link(ob_grass_014)
col_grass.objects.link(ob_grass_015)
col_grass.objects.link(ob_grass_016)
col_grass.objects.link(ob_grass_017)
col_grass.objects.link(ob_grass_018)
col_grass.objects.link(ob_grass_019)
col_grass.objects.link(ob_grass_020)
col_grass.objects.link(ob_grass_021)

# ---- scene / render settings (as saved in the file)
scene.camera = ob_camera
scene.frame_start = 1; scene.frame_end = 250; scene.frame_set(3)
scene.render.engine = 'BLENDER_EEVEE_NEXT'
scene.render.resolution_x = 720
scene.render.resolution_y = 4320
scene.render.film_transparent = True
scene.cycles.sampling_pattern = 'TABULATED_SOBOL'
scene.cycles.use_light_tree = False
scene.view_settings.view_transform = 'Filmic'
scene.unit_settings.scale_length = 8640.0
bpy.context.view_layer.update()
